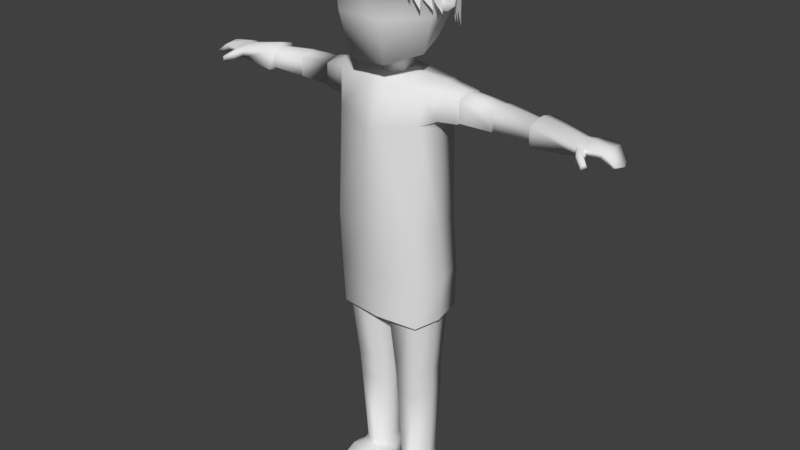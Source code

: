# Source: Menu_Maia.blend  (saved by Blender 2.78.0; exported with 4.5.12 LTS)
import bpy
from mathutils import Matrix  # noqa: F401  (used for matrix-valued properties, if any)

bpy.ops.wm.read_factory_settings(use_empty=True)
scene = bpy.context.scene
scene.name = 'Scene'

# ---- collections
col_collection_1 = bpy.data.collections.new('Collection 1'); scene.collection.children.link(col_collection_1)

# ---- materials (node trees are filled in below, after node groups)
mat_material = bpy.data.materials.new('Material')
mat_material.alpha_threshold = 0.0
mat_material.use_transparent_shadow = False
mat_material.roughness = 0.5
mat_material.specular_intensity = 0.0

# ---- material node trees

# ---- world
world_world = bpy.data.worlds.new('World'); scene.world = world_world
world_world.color = (0.05088, 0.05088, 0.05088)
world_world.use_sun_shadow = False
world_world.sun_shadow_jitter_overblur = 0.0
world_world.cycles.sampling_method = 'MANUAL'

# ---- meshes
me_cube_006 = bpy.data.meshes.new('Cube.006')
me_cube_006.from_pydata([(-0.754, -0.07111, 2.111), (-0.7728, -0.07111, 2.298), (-0.754, -0.05148, 2.111), (-0.7728, -0.05148, 2.298), (-0.5626, -0.09884, 2.042), (-0.5626, -0.09884, 2.293), (-0.5626, -0.06075, 2.042), (-0.5626, -0.06075, 2.293), (-0.6765, -0.05148, 2.051), (-0.6765, -0.05148, 2.334), (-0.6765, -0.08368, 2.051), (-0.6765, -0.08368, 2.334), (-0.6734, -0.04385, 2.139), (-0.6734, -0.04385, 2.226), (-0.5862, -0.04385, 2.211), (-0.5862, -0.04385, 2.124), (-0.6298, -0.04385, 2.128), (-0.6298, -0.04385, 2.222), (-0.6971, -0.02806, 2.234), (-0.6971, -0.02806, 2.119), (-0.6398, -0.02806, 2.105), (-0.6398, -0.02806, 2.234), (-0.5826, -0.03733, 2.219), (-0.5826, -0.03733, 2.105), (0.7525, -0.07111, 2.111), (0.7712, -0.07111, 2.298), (0.7525, -0.05148, 2.111), (0.7712, -0.05148, 2.298), (0.5611, -0.09884, 2.042), (0.5611, -0.09884, 2.293), (0.5611, -0.06075, 2.042), (0.5611, -0.06075, 2.293), (0.6749, -0.05148, 2.051), (0.6749, -0.05148, 2.334), (0.6749, -0.08368, 2.051), (0.6749, -0.08368, 2.334), (0.6719, -0.04385, 2.139), (0.6719, -0.04385, 2.226), (0.5847, -0.04385, 2.211), (0.5847, -0.04385, 2.124), (0.6283, -0.04385, 2.128), (0.6283, -0.04385, 2.222), (0.6955, -0.02806, 2.234), (0.6955, -0.02806, 2.119), (0.6383, -0.02806, 2.105), (0.6383, -0.02806, 2.234), (0.581, -0.03733, 2.219), (0.581, -0.03733, 2.105), (2.774e-05, 0.3455, 1.708), (2.775e-05, 0.5769, 2.09), (0.3791, 0.1647, 1.682), (0.5126, 0.3323, 2.181), (0.4727, -0.1887, 1.601), (0.6392, -0.2174, 2.385), (0.2104, -0.5041, 1.508), (0.2845, -0.6582, 2.549), (-0.2103, -0.5041, 1.508), (-0.2845, -0.6582, 2.549), (-0.4727, -0.1887, 1.601), (-0.6392, -0.2174, 2.385), (-0.379, 0.1647, 1.682), (-0.5126, 0.3323, 2.181), (2.775e-05, 0.5273, 2.01), (0.4733, 0.2994, 2.01), (0.5902, -0.2128, 2.01), (0.2627, -0.6235, 2.01), (-0.2626, -0.6235, 2.01), (-0.5902, -0.2128, 2.01), (-0.4733, 0.2994, 2.01), (2.773e-05, 0.2623, 1.641), (0.235, 0.1538, 1.609), (0.293, -0.1268, 1.537), (0.1304, -0.3224, 1.479), (-0.1304, -0.3224, 1.479), (-0.293, -0.1268, 1.537), (-0.2349, 0.1538, 1.609), (2.773e-05, 0.1547, 1.516), (0.1267, 0.09386, 1.512), (0.1579, -0.07964, 1.504), (0.07031, -0.1893, 1.498), (-0.07025, -0.1893, 1.498), (-0.1579, -0.07964, 1.504), (-0.1266, 0.09386, 1.512), (-0.5431, 0.37, 2.276), (-0.6773, -0.2124, 2.493), (-0.3014, -0.6794, 2.666), (0.3015, -0.6794, 2.666), (0.6773, -0.2124, 2.493), (0.5432, 0.37, 2.276), (2.776e-05, 0.6292, 2.18), (2.773e-05, 0.151, 1.279), (0.1138, 0.09627, 1.278), (0.1419, -0.07475, 1.275), (0.06315, -0.1734, 1.273), (-0.0631, -0.1734, 1.273), (-0.1418, -0.07475, 1.275), (-0.1137, 0.09627, 1.278), (0.1292, 0.2743, -3.654), (0.174, -0.2489, -3.561), (0.4189, 0.2743, -3.654), (0.38, -0.2489, -3.561), (0.5414, -0.3538, -1.0), (0.5419, -0.2956, 1.248), (0.5317, 0.3705, -1.014), (0.5258, 0.2618, 1.251), (0.5217, 0.2751, 0.8986), (0.5137, -0.3422, 0.8786), (0.07879, -2.283e-11, -3.654), (0.4979, -1.443e-10, -3.654), (0.6335, -1.836e-10, -1.0), (0.6199, 0.02624, 1.307), (0.439, 0.2399, -2.296), (0.5987, -0.03901, 0.7869), (0.4965, 0.2995, -1.109), (0.4965, -0.3368, -1.109), (0.06895, -0.3368, -1.109), (0.06895, 0.2995, -1.109), (0.5602, -1.624e-10, -1.109), (0.06331, -1.835e-11, -1.109), (0.07879, -2.283e-11, -4.017), (0.103, -0.2743, -4.017), (0.4189, 0.2743, -4.017), (0.1292, 0.2743, -4.017), (0.4811, -0.2743, -4.017), (0.4979, -1.443e-10, -4.017), (0.07368, -0.3477, -3.671), (0.1149, -0.3477, -3.569), (0.4446, -0.3477, -3.569), (0.4945, -0.3477, -3.671), (0.4388, -0.3477, -4.017), (0.07368, -0.3477, -4.017), (0.09264, -0.3477, -4.017), (0.4945, -0.3477, -4.017), (0.1156, -0.7945, -3.846), (0.2003, -0.8533, -3.784), (0.3261, -0.8533, -3.784), (0.3685, -0.7945, -3.846), (0.3261, -0.9296, -4.017), (0.1156, -0.8709, -4.017), (0.2003, -0.9296, -4.017), (0.3685, -0.8709, -4.017), (0.4376, -0.5568, -3.648), (0.1137, -0.5568, -3.648), (0.4812, -0.5568, -4.017), (0.4376, -0.5568, -4.017), (0.1137, -0.5568, -4.017), (0.04959, -0.5568, -4.017), (0.4812, -0.5568, -3.737), (0.04959, -0.5568, -3.737), (0.352, -0.1696, -3.555), (0.1577, 0.208, -3.555), (0.452, 0.01139, -3.555), (0.1262, 0.01139, -3.555), (0.3975, 0.208, -3.555), (0.1851, -0.1696, -3.555), (0.1332, -0.2234, -2.268), (0.4201, -0.2234, -2.268), (0.1218, 0.2399, -2.296), (0.4941, 0.005885, -2.296), (0.1059, 0.005885, -2.296), (0.1344, -0.217, -2.348), (0.4379, 0.24, -2.3), (0.4187, -0.217, -2.348), (0.1228, 0.24, -2.3), (0.4929, 0.005981, -2.319), (0.1067, 0.005981, -2.319), (0.4073, -0.2028, -2.599), (0.1264, 0.2511, -2.565), (0.4887, 0.01796, -2.579), (0.1066, 0.01796, -2.579), (0.1417, -0.2028, -2.599), (0.4326, 0.2511, -2.565), (0.5893, -0.03735, -0.3633), (0.5113, -0.4151, -0.3633), (0.5113, 0.324, -0.3633), (0.5141, -0.3477, -1.53), (0.5141, 0.3742, -1.53), (0.5906, -0.01879, -1.53), (2.225, 0.03222, 1.12), (2.251, -0.1312, 1.076), (2.225, 0.1592, 1.082), (2.225, 0.1592, 0.948), (2.251, -0.124, 0.9711), (2.246, 0.01208, 0.9454), (0.6261, -0.1943, 0.9276), (0.6421, -0.1808, 1.233), (0.6981, 0.02965, 1.29), (0.6347, 0.2389, 1.235), (0.6326, 0.2127, 0.9429), (0.6384, 0.008966, 0.8872), (0.8863, -0.1614, 0.9489), (0.8863, 0.0274, 1.255), (0.8863, 0.1819, 0.9582), (0.8863, -0.152, 1.206), (0.8863, 0.2021, 1.208), (0.8863, 0.009341, 0.9117), (0.8863, -0.1481, 0.9588), (0.8863, 0.0267, 1.242), (0.8863, 0.1697, 0.9674), (0.8863, -0.1394, 1.197), (0.8863, 0.1884, 1.199), (0.8863, 0.009978, 0.9243), (1.294, -0.132, 0.965), (1.294, 0.02517, 1.22), (1.294, 0.1543, 0.9635), (1.294, -0.1294, 1.18), (1.294, 0.1661, 1.181), (1.294, 0.008486, 0.9259), (1.296, -0.1319, 0.9626), (1.314, 0.02971, 1.223), (1.334, 0.1608, 0.9607), (1.296, -0.1294, 1.182), (1.334, 0.1728, 1.183), (1.314, 0.01263, 0.9224), (2.687, 0.01237, 0.9449), (2.67, -0.1308, 0.9759), (2.625, 0.165, 0.9676), (2.585, 0.1434, 0.9408), (2.627, -0.1118, 0.9473), (2.639, 0.009595, 0.9128), (2.325, 0.03222, 1.12), (2.325, 0.1954, 1.082), (2.362, -0.1237, 1.004), (2.325, -0.1312, 1.076), (2.356, 0.1958, 1.005), (2.361, 0.01396, 0.9992), (2.301, -0.2287, 1.048), (2.299, -0.2235, 0.964), (2.355, -0.2021, 1.048), (2.379, -0.1835, 0.9906), (2.406, -0.3003, 0.988), (2.402, -0.2975, 0.9233), (2.434, -0.2641, 0.988), (2.444, -0.2433, 0.9437), (2.544, 0.03222, 1.089), (2.493, -0.118, 1.019), (2.487, 0.1938, 1.01), (2.526, 0.2002, 1.065), (2.532, -0.1308, 1.073), (2.487, 0.01876, 1.01), (-0.1292, 0.2743, -3.654), (-0.174, -0.2489, -3.561), (-0.4189, 0.2743, -3.654), (-0.38, -0.2489, -3.561), (-0.5414, -0.3538, -1.0), (-0.5419, -0.2956, 1.248), (-0.5317, 0.3705, -1.014), (-0.5258, 0.2618, 1.251), (0.0, 0.424, -1.014), (0.0, 0.3069, 1.313), (0.0, -0.4148, -1.0), (0.0, -0.3823, 1.295), (-0.5217, 0.2751, 0.8986), (-0.5137, -0.3422, 0.8786), (0.0, -0.4798, 0.7754), (0.0, 0.3415, 0.9116), (-0.07879, 2.283e-11, -3.654), (-0.4979, 1.443e-10, -3.654), (-0.6335, 1.836e-10, -1.0), (-0.6199, 0.02624, 1.307), (0.0, 0.03205, 1.348), (-0.439, 0.2399, -2.296), (-0.5987, -0.03901, 0.7869), (-0.4965, 0.2995, -1.109), (-0.4965, -0.3368, -1.109), (-0.06895, -0.3368, -1.109), (-0.06895, 0.2995, -1.109), (-0.5602, 1.624e-10, -1.109), (-0.06331, 1.835e-11, -1.109), (-0.07879, 2.283e-11, -4.017), (-0.103, -0.2743, -4.017), (-0.4189, 0.2743, -4.017), (-0.1292, 0.2743, -4.017), (-0.4811, -0.2743, -4.017), (-0.4979, 1.443e-10, -4.017), (-0.07368, -0.3477, -3.671), (-0.1149, -0.3477, -3.569), (-0.4446, -0.3477, -3.569), (-0.4945, -0.3477, -3.671), (-0.4388, -0.3477, -4.017), (-0.07368, -0.3477, -4.017), (-0.09264, -0.3477, -4.017), (-0.4945, -0.3477, -4.017), (-0.1156, -0.7945, -3.846), (-0.2003, -0.8533, -3.784), (-0.3261, -0.8533, -3.784), (-0.3685, -0.7945, -3.846), (-0.3261, -0.9296, -4.017), (-0.1156, -0.8709, -4.017), (-0.2003, -0.9296, -4.017), (-0.3685, -0.8709, -4.017), (-0.4376, -0.5568, -3.648), (-0.1137, -0.5568, -3.648), (-0.4812, -0.5568, -4.017), (-0.4376, -0.5568, -4.017), (-0.1137, -0.5568, -4.017), (-0.04959, -0.5568, -4.017), (-0.4812, -0.5568, -3.737), (-0.04959, -0.5568, -3.737), (-0.352, -0.1696, -3.555), (-0.1577, 0.208, -3.555), (-0.452, 0.01139, -3.555), (-0.1262, 0.01139, -3.555), (-0.3975, 0.208, -3.555), (-0.1851, -0.1696, -3.555), (-0.1332, -0.2234, -2.268), (-0.4201, -0.2234, -2.268), (-0.1218, 0.2399, -2.296), (-0.4941, 0.005885, -2.296), (-0.1059, 0.005885, -2.296), (-0.1344, -0.217, -2.348), (-0.4379, 0.24, -2.3), (-0.4187, -0.217, -2.348), (-0.1228, 0.24, -2.3), (-0.4929, 0.005981, -2.319), (-0.1067, 0.005981, -2.319), (-0.4073, -0.2028, -2.599), (-0.1264, 0.2511, -2.565), (-0.4887, 0.01796, -2.579), (-0.1066, 0.01796, -2.579), (-0.1417, -0.2028, -2.599), (-0.4326, 0.2511, -2.565), (-0.5893, -0.03735, -0.3633), (-0.5113, -0.4151, -0.3633), (-0.5113, 0.324, -0.3633), (0.0, 0.3605, -0.3633), (0.0, -0.4668, -0.3633), (-0.5141, -0.3477, -1.53), (-0.5141, 0.3742, -1.53), (0.0, 0.4287, -1.53), (0.0, -0.4053, -1.53), (-0.5906, -0.01879, -1.53), (-2.225, 0.03222, 1.12), (-2.251, -0.1312, 1.076), (-2.225, 0.1592, 1.082), (-2.225, 0.1592, 0.948), (-2.251, -0.124, 0.9711), (-2.246, 0.01208, 0.9454), (-0.6261, -0.1943, 0.9276), (-0.6421, -0.1808, 1.233), (-0.6981, 0.02965, 1.29), (-0.6347, 0.2389, 1.235), (-0.6326, 0.2127, 0.9429), (-0.6384, 0.008966, 0.8872), (-0.8863, -0.1614, 0.9489), (-0.8863, 0.0274, 1.255), (-0.8863, 0.1819, 0.9582), (-0.8863, -0.152, 1.206), (-0.8863, 0.2021, 1.208), (-0.8863, 0.009341, 0.9117), (-0.8863, -0.1481, 0.9588), (-0.8863, 0.0267, 1.242), (-0.8863, 0.1697, 0.9674), (-0.8863, -0.1394, 1.197), (-0.8863, 0.1884, 1.199), (-0.8863, 0.009978, 0.9243), (-1.294, -0.132, 0.965), (-1.294, 0.02517, 1.22), (-1.294, 0.1543, 0.9635), (-1.294, -0.1294, 1.18), (-1.294, 0.1661, 1.181), (-1.294, 0.008486, 0.9259), (-1.296, -0.1319, 0.9626), (-1.314, 0.02971, 1.223), (-1.334, 0.1608, 0.9607), (-1.296, -0.1294, 1.182), (-1.334, 0.1728, 1.183), (-1.314, 0.01263, 0.9224), (-2.687, 0.01237, 0.9449), (-2.67, -0.1308, 0.9759), (-2.625, 0.165, 0.9676), (-2.585, 0.1434, 0.9408), (-2.627, -0.1118, 0.9473), (-2.639, 0.009595, 0.9128), (-2.325, 0.03222, 1.12), (-2.325, 0.1954, 1.082), (-2.362, -0.1237, 1.004), (-2.325, -0.1312, 1.076), (-2.356, 0.1958, 1.005), (-2.361, 0.01396, 0.9992), (-2.301, -0.2287, 1.048), (-2.299, -0.2235, 0.964), (-2.355, -0.2021, 1.048), (-2.379, -0.1835, 0.9906), (-2.406, -0.3003, 0.988), (-2.402, -0.2975, 0.9233), (-2.434, -0.2641, 0.988), (-2.444, -0.2433, 0.9437), (-2.544, 0.03222, 1.089), (-2.493, -0.118, 1.019), (-2.487, 0.1938, 1.01), (-2.526, 0.2002, 1.065), (-2.532, -0.1308, 1.073), (-2.487, 0.01876, 1.01), (-0.08326, 0.2998, 1.303), (-0.08573, -0.4052, -1.0), (-0.08419, 0.4155, -1.014), (-0.0858, -0.3686, 1.288), (-0.08134, -0.458, 0.7917), (-0.08261, 0.331, 0.9095), (-0.09815, 0.03113, 1.342), (-0.08095, 0.3547, -0.3633), (-0.08095, -0.4586, -0.3633), (-0.0814, -0.3962, -1.53), (-0.0814, 0.4201, -1.53), (0.08909, 0.2993, 1.303), (0.09173, -0.4045, -1.0), (0.09008, 0.4149, -1.014), (0.09181, -0.3676, 1.287), (0.08703, -0.4565, 0.7929), (0.08839, 0.3303, 0.9094), (0.105, 0.03106, 1.341), (0.08662, 0.3543, -0.3633), (0.08662, -0.4581, -0.3633), (0.0871, -0.3955, -1.53), (0.0871, 0.4195, -1.53), (-1.773, -0.1774, 0.9394), (-1.769, 0.03517, 1.213), (-1.779, 0.2078, 0.9227), (-1.773, -0.1806, 1.157), (-1.779, 0.2158, 1.161), (-1.78, 0.01028, 0.8954), (1.773, -0.1774, 0.9394), (1.769, 0.03517, 1.213), (1.779, 0.2078, 0.9227), (1.773, -0.1806, 1.157), (1.779, 0.2158, 1.161), (1.78, 0.01028, 0.8954), (-1.746, -0.1303, 1.129), (-1.752, 0.166, 1.132), (-1.752, 0.01236, 0.9339), (-1.746, -0.1279, 0.9669), (-1.742, 0.03096, 1.172), (-1.752, 0.16, 0.9544), (1.716, -0.1303, 1.129), (1.722, 0.166, 1.132), (1.723, 0.01236, 0.9339), (1.716, -0.1279, 0.9669), (1.712, 0.03096, 1.172), (1.722, 0.16, 0.9544), (2.773e-05, 0.6138, 2.486), (-0.4393, 0.4042, 2.564), (-0.5478, -0.06683, 2.739), (-0.2438, -0.4446, 2.879), (0.2438, -0.4446, 2.879), (0.5478, -0.06683, 2.739), (0.4393, 0.4042, 2.564), (2.771e-05, 0.441, 2.748), (-0.2463, 0.3235, 2.792), (-0.3072, 0.05931, 2.89), (-0.1367, -0.1525, 2.969), (0.1367, -0.1525, 2.969), (0.3072, 0.05931, 2.89), (0.2464, 0.3235, 2.792), (2.774e-05, 0.2912, 2.877), (-0.08421, 0.251, 2.892), (-0.105, 0.1607, 2.925), (-0.04672, 0.08829, 2.952), (0.04677, 0.08829, 2.952), (0.1051, 0.1607, 2.925), (0.08426, 0.251, 2.892), (0.5674, 0.3882, 2.155), (0.7076, -0.2532, 2.393), (2.776e-05, 0.6737, 2.049), (0.3149, -0.7676, 2.584), (-0.3149, -0.7676, 2.584), (-0.7075, -0.2532, 2.393), (-0.5674, 0.3882, 2.155), (0.4999, -0.3979, 2.487), (0.4291, -0.4929, 2.493), (0.504, -0.4494, 2.314), (0.4699, -0.5005, 2.318), (0.5229, -0.4698, 2.221), (0.5746, -0.3026, 2.534), (0.4764, -0.4343, 2.541), (0.5715, -0.3671, 2.242), (0.5243, -0.4378, 2.247), (0.5875, -0.3953, 2.113), (0.6073, -0.2507, 2.538), (0.5064, -0.3772, 2.509), (0.6246, -0.2715, 2.225), (0.5758, -0.3399, 2.212), (0.6547, -0.2748, 2.096), (0.6524, -0.1403, 2.519), (0.6019, -0.2967, 2.515), (0.6715, -0.1723, 2.179), (0.6496, -0.2546, 2.178), (0.6984, -0.1849, 2.049), (0.4453, -0.4842, 2.509), (0.3837, -0.5668, 2.514), (0.4488, -0.529, 2.359), (0.4192, -0.5734, 2.362), (0.4652, -0.5468, 2.278), (0.3939, -0.5572, 2.539), (0.3323, -0.6398, 2.544), (0.3974, -0.602, 2.388), (0.3678, -0.6464, 2.391), (0.4138, -0.6197, 2.307), (0.6323, 0.1185, 2.357), (0.6652, -0.04257, 2.353), (0.6449, 0.09301, 2.089), (0.6663, 0.01055, 2.088), (0.642, 0.1023, 1.887), (0.599, 0.2006, 2.331), (0.6319, 0.03957, 2.326), (0.6115, 0.1751, 2.063), (0.633, 0.09269, 2.062), (0.6087, 0.1844, 1.86), (0.5668, 0.2945, 2.271), (0.5997, 0.1334, 2.267), (0.5794, 0.269, 2.003), (0.6008, 0.1865, 2.003), (0.5765, 0.2782, 1.801), (0.4658, 0.3981, 2.273), (0.5642, 0.2665, 2.28), (0.5065, 0.3714, 2.008), (0.5609, 0.306, 2.013), (0.514, 0.3716, 1.805), (-0.5097, -0.3979, 2.487), (-0.4388, -0.4929, 2.493), (-0.5137, -0.4494, 2.314), (-0.4797, -0.5005, 2.318), (-0.5326, -0.4698, 2.221), (-0.5843, -0.3026, 2.534), (-0.4861, -0.4343, 2.541), (-0.5812, -0.3671, 2.242), (-0.5341, -0.4378, 2.247), (-0.5972, -0.3953, 2.113), (-0.6171, -0.2507, 2.538), (-0.5162, -0.3772, 2.509), (-0.6344, -0.2715, 2.225), (-0.5856, -0.3399, 2.212), (-0.6645, -0.2748, 2.096), (-0.6621, -0.1403, 2.519), (-0.6117, -0.2967, 2.515), (-0.6812, -0.1723, 2.179), (-0.6594, -0.2546, 2.178), (-0.7081, -0.1849, 2.049), (-0.455, -0.4842, 2.509), (-0.3934, -0.5668, 2.514), (-0.4586, -0.529, 2.359), (-0.429, -0.5734, 2.362), (-0.475, -0.5468, 2.278), (-0.4037, -0.5572, 2.539), (-0.3421, -0.6398, 2.544), (-0.4072, -0.602, 2.388), (-0.3776, -0.6464, 2.391), (-0.4236, -0.6197, 2.307), (-0.6421, 0.1185, 2.357), (-0.675, -0.04257, 2.353), (-0.6546, 0.09301, 2.089), (-0.6761, 0.01055, 2.088), (-0.6518, 0.1023, 1.887), (-0.6087, 0.2006, 2.331), (-0.6416, 0.03957, 2.326), (-0.6213, 0.1751, 2.063), (-0.6427, 0.09269, 2.062), (-0.6184, 0.1844, 1.86), (-0.5765, 0.2945, 2.271), (-0.6094, 0.1334, 2.267), (-0.5891, 0.269, 2.003), (-0.6106, 0.1865, 2.003), (-0.5863, 0.2782, 1.801), (-0.4756, 0.3981, 2.273), (-0.5739, 0.2665, 2.28), (-0.5162, 0.3714, 2.008), (-0.5706, 0.306, 2.013), (-0.5237, 0.3716, 1.805), (0.004781, 0.4487, 1.424), (0.004781, 0.4487, 1.424), (0.004781, 0.4487, 1.424), (2.775e-05, 0.5769, 2.09), (0.5126, 0.3323, 2.181), (-0.5126, 0.3323, 2.181), (0.07624, 0.4373, 1.547), (0.09935, 0.4336, 1.67), (0.09773, 0.4339, 1.609), (0.004781, 0.4787, 1.67), (0.004781, 0.4714, 1.547), (0.004781, 0.4782, 1.609), (-0.08979, 0.4336, 1.67), (-0.06668, 0.4373, 1.547), (-0.08817, 0.4339, 1.609), (0.004781, 0.472, 1.775), (0.004513, 0.4769, 1.81), (0.004701, 0.4767, 1.793), (0.07832, 0.437, 1.775), (0.09405, 0.4329, 1.81), (0.09282, 0.4342, 1.793), (-0.08494, 0.4329, 1.81), (-0.06875, 0.437, 1.775), (-0.08339, 0.4342, 1.793), (-0.4731, 0.3532, 2.098), (-0.2558, 0.4051, 1.906), (-0.3909, 0.3784, 2.002), (0.2628, 0.4051, 1.906), (0.4753, 0.3532, 2.098), (0.3954, 0.3784, 2.002), (0.003472, 0.5263, 1.869), (0.0009695, 0.5797, 2.026), (0.002239, 0.5656, 1.943), (0.2979, -0.6385, 2.738), (-0.2979, -0.6385, 2.738), (-0.6694, -0.1769, 2.566), (-0.5368, 0.3987, 2.353), (2.775e-05, 0.6549, 2.258), (0.5368, 0.3987, 2.353), (0.6694, -0.1769, 2.566), (0.6199, 0.4644, 2.238), (0.344, -0.7984, 2.707), (-0.773, -0.2364, 2.498), (0.773, -0.2364, 2.498), (2.777e-05, 0.7763, 2.122), (-0.344, -0.7984, 2.707), (-0.6199, 0.4644, 2.238)], [], [(0, 1, 3, 2), (2, 3, 18, 19), (1, 0, 12, 13), (8, 6, 4, 10), (9, 3, 1, 11), (7, 9, 11, 5), (2, 8, 10, 0), (0, 10, 16, 12), (9, 7, 22, 21), (21, 22, 23, 20, 19, 18), (10, 4, 15, 16), (5, 11, 17, 14), (11, 1, 13, 17), (4, 5, 14, 15), (6, 8, 20, 23), (7, 6, 23, 22), (8, 2, 19, 20), (3, 9, 21, 18), (17, 13, 12, 16, 15, 14), (24, 26, 27, 25), (26, 43, 42, 27), (25, 37, 36, 24), (32, 34, 28, 30), (33, 35, 25, 27), (31, 29, 35, 33), (26, 24, 34, 32), (24, 36, 40, 34), (33, 45, 46, 31), (45, 42, 43, 44, 47, 46), (34, 40, 39, 28), (29, 38, 41, 35), (35, 41, 37, 25), (28, 39, 38, 29), (30, 47, 44, 32), (31, 46, 47, 30), (32, 44, 43, 26), (27, 42, 45, 33), (41, 38, 39, 40, 36, 37), (62, 49, 51, 63), (63, 51, 53, 64), (64, 53, 55, 65), (65, 55, 57, 66), (66, 57, 59, 67), (67, 59, 61, 68), (68, 61, 49, 62), (50, 52, 71, 70), (60, 68, 62, 48), (58, 67, 68, 60), (56, 66, 67, 58), (54, 65, 66, 56), (52, 64, 65, 54), (50, 63, 64, 52), (48, 62, 63, 50), (73, 74, 81, 80), (56, 58, 74, 73), (48, 50, 70, 69), (52, 54, 72, 71), (58, 60, 75, 74), (54, 56, 73, 72), (60, 48, 69, 75), (77, 78, 92, 91), (71, 72, 79, 78), (69, 70, 77, 76), (74, 75, 82, 81), (72, 73, 80, 79), (70, 71, 78, 77), (75, 69, 76, 82), (609, 611, 87, 86), (608, 612, 89, 88), (610, 613, 85, 84), (611, 608, 88, 87), (612, 614, 83, 89), (613, 609, 86, 85), (614, 610, 84, 83), (82, 76, 90, 96), (80, 81, 95, 94), (78, 79, 93, 92), (76, 77, 91, 90), (81, 82, 96, 95), (79, 80, 94, 93), (107, 119, 130, 125), (410, 405, 104, 105), (426, 423, 178, 180), (152, 150, 97, 107), (149, 154, 98, 100), (411, 260, 251, 408), (150, 153, 99, 97), (409, 408, 251, 254), (151, 149, 100, 108), (413, 409, 254, 326), (172, 112, 106, 173), (412, 410, 105, 174), (174, 105, 112, 172), (153, 151, 108, 99), (405, 249, 260, 411), (154, 152, 107, 98), (425, 422, 182, 179), (119, 120, 131, 130), (115, 118, 159, 155), (113, 117, 158, 111), (117, 114, 156, 158), (116, 113, 111, 157), (114, 115, 155, 156), (118, 116, 157, 159), (119, 124, 123, 120), (122, 121, 124, 119), (120, 123, 129, 131), (107, 97, 122, 119), (99, 108, 124, 121), (97, 99, 121, 122), (146, 145, 139, 138), (144, 143, 140, 137), (141, 142, 134, 135), (108, 100, 127, 128), (124, 108, 128, 132), (123, 124, 132, 129), (100, 98, 126, 127), (98, 107, 125, 126), (135, 134, 139, 137), (136, 135, 137, 140), (134, 133, 138, 139), (147, 141, 135, 136), (142, 148, 133, 134), (148, 146, 138, 133), (143, 147, 136, 140), (145, 144, 137, 139), (131, 129, 144, 145), (132, 128, 147, 143), (125, 130, 146, 148), (126, 125, 148, 142), (128, 127, 141, 147), (127, 126, 142, 141), (129, 132, 143, 144), (130, 131, 145, 146), (170, 169, 152, 154), (171, 168, 151, 153), (168, 166, 149, 151), (167, 171, 153, 150), (166, 170, 154, 149), (169, 167, 150, 152), (159, 157, 163, 165), (156, 155, 160, 162), (157, 111, 161, 163), (158, 156, 162, 164), (111, 158, 164, 161), (155, 159, 165, 160), (165, 163, 167, 169), (162, 160, 170, 166), (163, 161, 171, 167), (164, 162, 166, 168), (161, 164, 168, 171), (160, 165, 169, 170), (103, 174, 172, 109), (407, 412, 174, 103), (109, 172, 173, 101), (406, 413, 326, 250), (406, 250, 330, 414), (103, 109, 177, 176), (109, 101, 175, 177), (407, 103, 176, 415), (238, 235, 218, 215), (237, 234, 214, 216), (423, 425, 179, 178), (427, 424, 181, 183), (424, 426, 180, 181), (422, 427, 183, 182), (106, 112, 189, 184), (105, 104, 187, 188), (112, 105, 188, 189), (110, 102, 185, 186), (102, 106, 184, 185), (104, 110, 186, 187), (184, 189, 195, 190), (188, 187, 194, 192), (189, 188, 192, 195), (186, 185, 193, 191), (185, 184, 190, 193), (187, 186, 191, 194), (190, 195, 201, 196), (192, 194, 200, 198), (195, 192, 198, 201), (191, 193, 199, 197), (193, 190, 196, 199), (194, 191, 197, 200), (196, 201, 207, 202), (198, 200, 206, 204), (201, 198, 204, 207), (197, 199, 205, 203), (199, 196, 202, 205), (200, 197, 203, 206), (202, 207, 213, 208), (204, 206, 212, 210), (207, 204, 210, 213), (203, 205, 211, 209), (205, 202, 208, 211), (206, 203, 209, 212), (219, 214, 215, 218), (217, 216, 214, 219), (234, 238, 215, 214), (239, 236, 217, 219), (235, 239, 219, 218), (236, 237, 216, 217), (181, 180, 221, 224), (182, 183, 225, 222), (183, 181, 224, 225), (178, 179, 223, 220), (180, 178, 220, 221), (223, 179, 226, 228), (229, 228, 232, 233), (179, 182, 227, 226), (182, 222, 229, 227), (222, 223, 228, 229), (230, 231, 233, 232), (228, 226, 230, 232), (227, 229, 233, 231), (226, 227, 231, 230), (224, 221, 237, 236), (222, 225, 239, 235), (225, 224, 236, 239), (220, 223, 238, 234), (221, 220, 234, 237), (223, 222, 235, 238), (256, 275, 280, 269), (399, 252, 247, 394), (420, 334, 332, 417), (302, 256, 240, 300), (299, 243, 241, 304), (400, 397, 251, 260), (300, 240, 242, 303), (398, 254, 251, 397), (301, 257, 243, 299), (402, 326, 254, 398), (322, 323, 253, 262), (401, 324, 252, 399), (324, 322, 262, 252), (303, 242, 257, 301), (394, 400, 260, 249), (304, 241, 256, 302), (419, 333, 336, 416), (269, 280, 281, 270), (265, 305, 309, 268), (263, 261, 308, 267), (267, 308, 306, 264), (266, 307, 261, 263), (264, 306, 305, 265), (268, 309, 307, 266), (269, 270, 273, 274), (272, 269, 274, 271), (270, 281, 279, 273), (256, 269, 272, 240), (242, 271, 274, 257), (240, 272, 271, 242), (296, 288, 289, 295), (294, 287, 290, 293), (291, 285, 284, 292), (257, 278, 277, 243), (274, 282, 278, 257), (273, 279, 282, 274), (243, 277, 276, 241), (241, 276, 275, 256), (285, 287, 289, 284), (286, 290, 287, 285), (284, 289, 288, 283), (297, 286, 285, 291), (292, 284, 283, 298), (298, 283, 288, 296), (293, 290, 286, 297), (295, 289, 287, 294), (281, 295, 294, 279), (282, 293, 297, 278), (275, 298, 296, 280), (276, 292, 298, 275), (278, 297, 291, 277), (277, 291, 292, 276), (279, 294, 293, 282), (280, 296, 295, 281), (320, 304, 302, 319), (321, 303, 301, 318), (318, 301, 299, 316), (317, 300, 303, 321), (316, 299, 304, 320), (319, 302, 300, 317), (309, 315, 313, 307), (306, 312, 310, 305), (307, 313, 311, 261), (308, 314, 312, 306), (261, 311, 314, 308), (305, 310, 315, 309), (315, 319, 317, 313), (312, 316, 320, 310), (313, 317, 321, 311), (314, 318, 316, 312), (311, 321, 318, 314), (310, 320, 319, 315), (246, 258, 322, 324), (396, 246, 324, 401), (258, 244, 323, 322), (395, 250, 326, 402), (395, 403, 330, 250), (246, 328, 331, 258), (258, 331, 327, 244), (396, 404, 328, 246), (392, 369, 372, 389), (391, 370, 368, 388), (417, 332, 333, 419), (421, 337, 335, 418), (418, 335, 334, 420), (416, 336, 337, 421), (253, 338, 343, 262), (252, 342, 341, 247), (262, 343, 342, 252), (259, 340, 339, 245), (245, 339, 338, 253), (247, 341, 340, 259), (338, 344, 349, 343), (342, 346, 348, 341), (343, 349, 346, 342), (340, 345, 347, 339), (339, 347, 344, 338), (341, 348, 345, 340), (344, 350, 355, 349), (346, 352, 354, 348), (349, 355, 352, 346), (345, 351, 353, 347), (347, 353, 350, 344), (348, 354, 351, 345), (350, 356, 361, 355), (352, 358, 360, 354), (355, 361, 358, 352), (351, 357, 359, 353), (353, 359, 356, 350), (354, 360, 357, 351), (356, 362, 367, 361), (358, 364, 366, 360), (361, 367, 364, 358), (357, 363, 365, 359), (359, 365, 362, 356), (360, 366, 363, 357), (373, 372, 369, 368), (371, 373, 368, 370), (388, 368, 369, 392), (393, 373, 371, 390), (389, 372, 373, 393), (390, 371, 370, 391), (335, 378, 375, 334), (336, 376, 379, 337), (337, 379, 378, 335), (332, 374, 377, 333), (334, 375, 374, 332), (377, 382, 380, 333), (383, 387, 386, 382), (333, 380, 381, 336), (336, 381, 383, 376), (376, 383, 382, 377), (384, 386, 387, 385), (382, 386, 384, 380), (381, 385, 387, 383), (380, 384, 385, 381), (378, 390, 391, 375), (376, 389, 393, 379), (379, 393, 390, 378), (374, 388, 392, 377), (375, 391, 388, 374), (377, 392, 389, 376), (248, 329, 404, 396), (244, 327, 403, 395), (244, 395, 402, 323), (248, 396, 401, 325), (247, 259, 400, 394), (325, 401, 399, 255), (323, 402, 398, 253), (253, 398, 397, 245), (259, 245, 397, 400), (255, 399, 394, 249), (248, 407, 415, 329), (101, 406, 414, 175), (101, 173, 413, 406), (248, 325, 412, 407), (104, 405, 411, 110), (325, 255, 410, 412), (173, 106, 409, 413), (106, 102, 408, 409), (110, 411, 408, 102), (255, 249, 405, 410), (431, 416, 421, 430), (433, 418, 420, 429), (430, 421, 418, 433), (432, 417, 419, 428), (428, 419, 416, 431), (429, 420, 417, 432), (437, 436, 427, 422), (439, 435, 426, 424), (436, 439, 424, 427), (438, 434, 425, 423), (434, 437, 422, 425), (435, 438, 423, 426), (366, 429, 432, 363), (365, 428, 431, 362), (363, 432, 428, 365), (367, 430, 433, 364), (364, 433, 429, 366), (362, 431, 430, 367), (212, 209, 438, 435), (211, 208, 437, 434), (209, 211, 434, 438), (213, 210, 439, 436), (210, 212, 435, 439), (208, 213, 436, 437), (602, 601, 444, 443), (445, 446, 453, 452), (604, 603, 442, 441), (606, 605, 440, 446), (601, 607, 445, 444), (603, 602, 443, 442), (605, 604, 441, 440), (607, 606, 446, 445), (451, 452, 459, 458), (443, 444, 451, 450), (441, 442, 449, 448), (446, 440, 447, 453), (444, 445, 452, 451), (442, 443, 450, 449), (440, 441, 448, 447), (454, 455, 456, 457, 458, 459, 460), (449, 450, 457, 456), (447, 448, 455, 454), (452, 453, 460, 459), (450, 451, 458, 457), (448, 449, 456, 455), (453, 447, 454, 460), (61, 59, 466, 467), (57, 55, 464, 465), (49, 61, 467, 463), (53, 51, 461, 462), (59, 57, 465, 466), (51, 49, 463, 461), (55, 53, 462, 464), (470, 468, 469, 471), (470, 471, 472), (475, 473, 474, 476), (475, 476, 477), (480, 478, 479, 481), (480, 481, 482), (485, 483, 484, 486), (485, 486, 487), (490, 488, 489, 491), (490, 491, 492), (495, 493, 494, 496), (495, 496, 497), (500, 498, 499, 501), (500, 501, 502), (505, 503, 504, 506), (505, 506, 507), (510, 508, 509, 511), (510, 511, 512), (515, 513, 514, 516), (515, 516, 517), (520, 518, 519, 521), (520, 521, 522), (525, 523, 524, 526), (525, 526, 527), (530, 528, 529, 531), (530, 531, 532), (535, 533, 534, 536), (535, 536, 537), (540, 538, 539, 541), (540, 541, 542), (545, 543, 544, 546), (545, 546, 547), (550, 548, 549, 551), (550, 551, 552), (555, 553, 554, 556), (555, 556, 557), (560, 558, 559, 561), (560, 561, 562), (565, 563, 564, 566), (565, 566, 567), (571, 572, 596, 599), (583, 586, 575, 577), (598, 595, 587, 584), (590, 583, 577, 580), (581, 578, 570, 568), (578, 581, 582, 579), (579, 582, 580, 577), (574, 578, 579, 576), (576, 579, 577, 575), (578, 574, 569, 570), (586, 583, 585, 588), (588, 585, 584, 587), (583, 590, 591, 585), (585, 591, 589, 584), (593, 598, 584, 589), (595, 598, 600, 597), (597, 600, 599, 596), (598, 593, 594, 600), (600, 594, 592, 599), (573, 571, 599, 592), (87, 88, 606, 607), (89, 83, 604, 605), (84, 85, 602, 603), (86, 87, 607, 601), (88, 89, 605, 606), (83, 84, 603, 604), (85, 86, 601, 602), (467, 466, 610, 614), (465, 464, 609, 613), (463, 467, 614, 612), (462, 461, 608, 611), (466, 465, 613, 610), (461, 463, 612, 608), (464, 462, 611, 609)])
me_cube_006.polygons.foreach_set('use_smooth', [True] * 511)
_uv = me_cube_006.uv_layers.new(name='map')
_uv.uv.foreach_set('vector', [0.07417, 0.7486, 0.07417, 0.7486, 0.07417, 0.7486, 0.07417, 0.7486, 0.07417, 0.7486, 0.07417, 0.7486, 0.07417, 0.7486, 0.07417, 0.7486, 0.07417, 0.7486, 0.07417, 0.7486, 0.07417, 0.7486, 0.07417, 0.7486, 0.07417, 0.7486, 0.07417, 0.7486, 0.07417, 0.7486, 0.07417, 0.7486, 0.07417, 0.7486, 0.07417, 0.7486, 0.07417, 0.7486, 0.07417, 0.7486, 0.07417, 0.7486, 0.07417, 0.7486, 0.07417, 0.7486, 0.07417, 0.7486, 0.07417, 0.7486, 0.07417, 0.7486, 0.07417, 0.7486, 0.07417, 0.7486, 0.07417, 0.7486, 0.07417, 0.7486, 0.07417, 0.7486, 0.07417, 0.7486, 0.07417, 0.7486, 0.07417, 0.7486, 0.07417, 0.7486, 0.07417, 0.7486, 0.07417, 0.7486, 0.07417, 0.7486, 0.07417, 0.7486, 0.07417, 0.7486, 0.07417, 0.7486, 0.07417, 0.7486, 0.07417, 0.7486, 0.07417, 0.7486, 0.07417, 0.7486, 0.07417, 0.7486, 0.07417, 0.7486, 0.07417, 0.7486, 0.07417, 0.7486, 0.07417, 0.7486, 0.07417, 0.7486, 0.07417, 0.7486, 0.07417, 0.7486, 0.07417, 0.7486, 0.07417, 0.7486, 0.07417, 0.7486, 0.07417, 0.7486, 0.07417, 0.7486, 0.07417, 0.7486, 0.07417, 0.7486, 0.07417, 0.7486, 0.07417, 0.7486, 0.07417, 0.7486, 0.07417, 0.7486, 0.07417, 0.7486, 0.07417, 0.7486, 0.07417, 0.7486, 0.07417, 0.7486, 0.07417, 0.7486, 0.07417, 0.7486, 0.07417, 0.7486, 0.07417, 0.7486, 0.07417, 0.7486, 0.07417, 0.7486, 0.07417, 0.7486, 0.07417, 0.7486, 0.07417, 0.7486, 0.07417, 0.7486, 0.07417, 0.7486, 0.07417, 0.7486, 0.07417, 0.7486, 0.07417, 0.7486, 0.07417, 0.7486, 0.07417, 0.7486, 0.07417, 0.7486, 0.07417, 0.7486, 0.07417, 0.7486, 0.07417, 0.7486, 0.07417, 0.7486, 0.07417, 0.7486, 0.07417, 0.7486, 0.07417, 0.7486, 0.07417, 0.7486, 0.07417, 0.7486, 0.07417, 0.7486, 0.07417, 0.7486, 0.07417, 0.7486, 0.07417, 0.7486, 0.07417, 0.7486, 0.07417, 0.7486, 0.07417, 0.7486, 0.07417, 0.7486, 0.07417, 0.7486, 0.07417, 0.7486, 0.07417, 0.7486, 0.07417, 0.7486, 0.07417, 0.7486, 0.07417, 0.7486, 0.07417, 0.7486, 0.07417, 0.7486, 0.07417, 0.7486, 0.07417, 0.7486, 0.07417, 0.7486, 0.07417, 0.7486, 0.07417, 0.7486, 0.07417, 0.7486, 0.07417, 0.7486, 0.07417, 0.7486, 0.07417, 0.7486, 0.07417, 0.7486, 0.07417, 0.7486, 0.07417, 0.7486, 0.07417, 0.7486, 0.07417, 0.7486, 0.07417, 0.7486, 0.07417, 0.7486, 0.07417, 0.7486, 0.07417, 0.7486, 0.07417, 0.7486, 0.07417, 0.7486, 0.07417, 0.7486, 0.07417, 0.7486, 0.07417, 0.7486, 0.07417, 0.7486, 0.07417, 0.7486, 0.07417, 0.7486, 0.07417, 0.7486, 0.07417, 0.7486, 0.07417, 0.7486, 0.07417, 0.7486, 0.07417, 0.7486, 0.07417, 0.7486, 0.07417, 0.7486, 0.07417, 0.7486, 0.07417, 0.7486, 0.07417, 0.7486, 0.07417, 0.7486, 0.07417, 0.7486, 0.07417, 0.7486, 0.07417, 0.7486, 0.07417, 0.7486, 0.07417, 0.7486, 0.07417, 0.7486, 0.07417, 0.7486, 0.07417, 0.7486, 0.07417, 0.7486, 0.07417, 0.7486, 0.07417, 0.7486, 0.07417, 0.7486, 0.07417, 0.7486, 0.07417, 0.7486, 0.07417, 0.7486, 0.07417, 0.7486, 0.07417, 0.7486, 0.07417, 0.7486, 0.07417, 0.7486, 0.07417, 0.7486, 0.07417, 0.7486, 0.05886, 0.7476, 0.05962, 0.753, 0.05206, 0.7553, 0.05165, 0.7482, 0.05165, 0.7482, 0.05206, 0.7553, 0.04432, 0.7553, 0.04474, 0.7484, 0.04474, 0.7484, 0.04432, 0.7553, 0.03682, 0.7531, 0.03752, 0.7478, 0.07417, 0.7486, 0.07417, 0.7486, 0.07417, 0.7486, 0.07417, 0.7486, 0.07417, 0.7486, 0.07417, 0.7486, 0.07417, 0.7486, 0.07417, 0.7486, 0.07417, 0.7486, 0.07417, 0.7486, 0.07417, 0.7486, 0.07417, 0.7486, 0.07417, 0.7486, 0.07417, 0.7486, 0.07417, 0.7486, 0.07417, 0.7486, 0.07417, 0.7486, 0.07417, 0.7486, 0.07417, 0.7486, 0.07417, 0.7486, 0.04515, 0.7411, 0.04474, 0.7484, 0.03752, 0.7478, 0.03897, 0.7417, 0.05122, 0.7412, 0.05165, 0.7482, 0.04474, 0.7484, 0.04515, 0.7411, 0.05735, 0.7416, 0.05886, 0.7476, 0.05165, 0.7482, 0.05122, 0.7412, 0.07417, 0.7486, 0.07417, 0.7486, 0.07417, 0.7486, 0.07417, 0.7486, 0.07417, 0.7486, 0.07417, 0.7486, 0.07417, 0.7486, 0.07417, 0.7486, 0.07417, 0.7486, 0.07417, 0.7486, 0.07417, 0.7486, 0.07417, 0.7486, 0.07417, 0.7486, 0.07417, 0.7486, 0.07417, 0.7486, 0.07417, 0.7486, 0.07417, 0.7486, 0.07417, 0.7486, 0.07417, 0.7486, 0.07417, 0.7486, 0.07417, 0.7486, 0.07417, 0.7486, 0.07417, 0.7486, 0.07417, 0.7486, 0.07417, 0.7486, 0.07417, 0.7486, 0.07417, 0.7486, 0.07417, 0.7486, 0.07417, 0.7486, 0.07417, 0.7486, 0.07417, 0.7486, 0.07417, 0.7486, 0.07417, 0.7486, 0.07417, 0.7486, 0.07417, 0.7486, 0.07417, 0.7486, 0.07417, 0.7486, 0.07417, 0.7486, 0.07417, 0.7486, 0.07417, 0.7486, 0.07417, 0.7486, 0.07417, 0.7486, 0.07417, 0.7486, 0.07417, 0.7486, 0.07417, 0.7486, 0.07417, 0.7486, 0.07417, 0.7486, 0.07417, 0.7486, 0.07417, 0.7486, 0.07417, 0.7486, 0.07417, 0.7486, 0.07417, 0.7486, 0.07417, 0.7486, 0.07417, 0.7486, 0.07417, 0.7486, 0.07417, 0.7486, 0.07417, 0.7486, 0.07417, 0.7486, 0.07417, 0.7486, 0.07417, 0.7486, 0.07417, 0.7486, 0.07417, 0.7486, 0.07417, 0.7486, 0.07417, 0.7486, 0.1158, 0.113, 0.1158, 0.113, 0.1158, 0.113, 0.1158, 0.113, 0.1158, 0.113, 0.1158, 0.113, 0.1158, 0.113, 0.1158, 0.113, 0.1158, 0.113, 0.1158, 0.113, 0.1158, 0.113, 0.1158, 0.113, 0.1158, 0.113, 0.1158, 0.113, 0.1158, 0.113, 0.1158, 0.113, 0.1158, 0.113, 0.1158, 0.113, 0.1158, 0.113, 0.1158, 0.113, 0.1158, 0.113, 0.1158, 0.113, 0.1158, 0.113, 0.1158, 0.113, 0.1158, 0.113, 0.1158, 0.113, 0.1158, 0.113, 0.1158, 0.113, 0.07417, 0.7486, 0.07417, 0.7486, 0.07417, 0.7486, 0.07417, 0.7486, 0.07417, 0.7486, 0.07417, 0.7486, 0.07417, 0.7486, 0.07417, 0.7486, 0.07417, 0.7486, 0.07417, 0.7486, 0.07417, 0.7486, 0.07417, 0.7486, 0.07417, 0.7486, 0.07417, 0.7486, 0.07417, 0.7486, 0.07417, 0.7486, 0.07417, 0.7486, 0.07417, 0.7486, 0.07417, 0.7486, 0.07417, 0.7486, 0.07417, 0.7486, 0.07417, 0.7486, 0.07417, 0.7486, 0.07417, 0.7486, 0.02218, 0.9195, 0.02224, 0.9271, 0.015, 0.9272, 0.01493, 0.9199, 0.02442, 0.8125, 0.02443, 0.8043, 0.03353, 0.8053, 0.03345, 0.8127, 0.1044, 0.1704, 0.1044, 0.1704, 0.1044, 0.1704, 0.1044, 0.1704, 0.02238, 0.9174, 0.02647, 0.9174, 0.02788, 0.9194, 0.02218, 0.9195, 0.187, 0.8577, 0.1837, 0.8568, 0.184, 0.8551, 0.1881, 0.8563, 0.08188, 0.9521, 0.08186, 0.9499, 0.09054, 0.9501, 0.09023, 0.952, 0.1574, 0.8552, 0.1624, 0.8552, 0.1628, 0.8573, 0.1568, 0.8573, 0.08565, 0.8805, 0.08555, 0.8702, 0.08746, 0.87, 0.08746, 0.8809, 0.188, 0.8619, 0.187, 0.8577, 0.1881, 0.8563, 0.1892, 0.862, 0.08566, 0.9047, 0.08565, 0.8805, 0.08746, 0.8809, 0.08746, 0.9047, 0.1488, 0.8924, 0.15, 0.9165, 0.1439, 0.9188, 0.1411, 0.8929, 0.02439, 0.8391, 0.02442, 0.8125, 0.03345, 0.8127, 0.03324, 0.8391, 0.1565, 0.8921, 0.1567, 0.9185, 0.15, 0.9165, 0.1488, 0.8924, 0.09963, 0.8138, 0.09546, 0.8138, 0.09516, 0.8117, 0.101, 0.8118, 0.07632, 0.9519, 0.07616, 0.95, 0.08186, 0.9499, 0.08188, 0.9521, 0.0186, 0.9174, 0.02238, 0.9174, 0.02218, 0.9195, 0.01695, 0.9176, 0.1044, 0.1704, 0.1044, 0.1704, 0.1044, 0.1704, 0.1044, 0.1704, 0.09739, 0.9931, 0.09667, 0.9873, 0.09679, 0.9858, 0.09715, 0.9858, 0.4157, 0.9317, 0.4157, 0.9317, 0.4157, 0.9317, 0.4157, 0.9317, 0.4157, 0.9317, 0.4157, 0.9317, 0.4157, 0.9317, 0.4157, 0.9317, 0.4157, 0.9317, 0.4157, 0.9317, 0.4157, 0.9317, 0.4157, 0.9317, 0.4157, 0.9317, 0.4157, 0.9317, 0.4157, 0.9317, 0.4157, 0.9317, 0.4157, 0.9317, 0.4157, 0.9317, 0.4157, 0.9317, 0.4157, 0.9317, 0.4157, 0.9317, 0.4157, 0.9317, 0.4157, 0.9317, 0.4157, 0.9317, 0.09739, 0.9931, 0.08955, 0.9933, 0.0896, 0.9876, 0.09667, 0.9873, 0.09672, 0.9988, 0.0913, 0.999, 0.08955, 0.9933, 0.09739, 0.9931, 0.09667, 0.9873, 0.0896, 0.9876, 0.09032, 0.986, 0.09679, 0.9858, 0.02218, 0.9195, 0.02788, 0.9194, 0.02795, 0.927, 0.02224, 0.9271, 0.101, 0.8118, 0.09516, 0.8117, 0.09521, 0.8041, 0.101, 0.8042, 0.1568, 0.8573, 0.1628, 0.8573, 0.1629, 0.8649, 0.1568, 0.8649, 0.09739, 0.9814, 0.09619, 0.9814, 0.09421, 0.9737, 0.09585, 0.9749, 0.09013, 0.9816, 0.08932, 0.9817, 0.09112, 0.975, 0.09185, 0.9738, 0.1912, 0.8504, 0.1848, 0.8486, 0.1886, 0.8431, 0.1911, 0.8438, 0.1892, 0.862, 0.1881, 0.8563, 0.1899, 0.8547, 0.1912, 0.855, 0.09521, 0.8041, 0.09516, 0.8117, 0.08794, 0.8113, 0.08799, 0.8041, 0.0896, 0.9876, 0.08955, 0.9933, 0.08927, 0.986, 0.09032, 0.986, 0.1881, 0.8563, 0.184, 0.8551, 0.1834, 0.8528, 0.1899, 0.8547, 0.01695, 0.9176, 0.02218, 0.9195, 0.01493, 0.9199, 0.0149, 0.9178, 0.0508, 0.9925, 0.05343, 0.9925, 0.05343, 0.9974, 0.0508, 0.9974, 0.07888, 0.8077, 0.07772, 0.809, 0.07616, 0.8041, 0.07732, 0.8041, 0.05343, 0.9925, 0.05519, 0.9938, 0.05519, 0.9974, 0.05343, 0.9974, 0.08362, 0.8099, 0.08368, 0.8118, 0.07772, 0.809, 0.07888, 0.8077, 0.01056, 0.9195, 0.01059, 0.9214, 0.005639, 0.9237, 0.004384, 0.9223, 0.01059, 0.9214, 0.01064, 0.9272, 0.004081, 0.9273, 0.005639, 0.9237, 0.08366, 0.804, 0.08362, 0.8099, 0.07888, 0.8077, 0.07732, 0.8041, 0.09619, 0.9814, 0.09013, 0.9816, 0.09185, 0.9738, 0.09421, 0.9737, 0.09679, 0.9858, 0.09032, 0.986, 0.09013, 0.9816, 0.09619, 0.9814, 0.08799, 0.8041, 0.08794, 0.8113, 0.08362, 0.8099, 0.08366, 0.804, 0.01493, 0.9199, 0.015, 0.9272, 0.01064, 0.9272, 0.01059, 0.9214, 0.0149, 0.9178, 0.01493, 0.9199, 0.01059, 0.9214, 0.01056, 0.9195, 0.08794, 0.8113, 0.08801, 0.8135, 0.08368, 0.8118, 0.08362, 0.8099, 0.1899, 0.8547, 0.1834, 0.8528, 0.1848, 0.8486, 0.1912, 0.8504, 0.09032, 0.986, 0.08927, 0.986, 0.08932, 0.9817, 0.09013, 0.9816, 0.09715, 0.9858, 0.09679, 0.9858, 0.09619, 0.9814, 0.09739, 0.9814, 0.4157, 0.9317, 0.4157, 0.9317, 0.4157, 0.9317, 0.4157, 0.9317, 0.4157, 0.9317, 0.4157, 0.9317, 0.4157, 0.9317, 0.4157, 0.9317, 0.4157, 0.9317, 0.4157, 0.9317, 0.4157, 0.9317, 0.4157, 0.9317, 0.4157, 0.9317, 0.4157, 0.9317, 0.4157, 0.9317, 0.4157, 0.9317, 0.4157, 0.9317, 0.4157, 0.9317, 0.4157, 0.9317, 0.4157, 0.9317, 0.4157, 0.9317, 0.4157, 0.9317, 0.4157, 0.9317, 0.4157, 0.9317, 0.1062, 0.1797, 0.1062, 0.1797, 0.1062, 0.1797, 0.1062, 0.1797, 0.1062, 0.1797, 0.1062, 0.1797, 0.1062, 0.1797, 0.1062, 0.1797, 0.1062, 0.1797, 0.1062, 0.1797, 0.1062, 0.1797, 0.1062, 0.1797, 0.1062, 0.1797, 0.1062, 0.1797, 0.1062, 0.1797, 0.1062, 0.1797, 0.1062, 0.1797, 0.1062, 0.1797, 0.1062, 0.1797, 0.1062, 0.1797, 0.1062, 0.1797, 0.1062, 0.1797, 0.1062, 0.1797, 0.1062, 0.1797, 0.1062, 0.1797, 0.1062, 0.1797, 0.1062, 0.1797, 0.1062, 0.1797, 0.1062, 0.1797, 0.1062, 0.1797, 0.1062, 0.1797, 0.1062, 0.1797, 0.1062, 0.1797, 0.1062, 0.1797, 0.1062, 0.1797, 0.1062, 0.1797, 0.1062, 0.1797, 0.1062, 0.1797, 0.1062, 0.1797, 0.1062, 0.1797, 0.1062, 0.1797, 0.1062, 0.1797, 0.1062, 0.1797, 0.1062, 0.1797, 0.1062, 0.1797, 0.1062, 0.1797, 0.1062, 0.1797, 0.1062, 0.1797, 0.1567, 0.8784, 0.1565, 0.8921, 0.1488, 0.8924, 0.1489, 0.8791, 0.02447, 0.8527, 0.02439, 0.8391, 0.03324, 0.8391, 0.03367, 0.8528, 0.1489, 0.8791, 0.1488, 0.8924, 0.1411, 0.8929, 0.1417, 0.8795, 0.08555, 0.918, 0.08566, 0.9047, 0.08746, 0.9047, 0.08746, 0.918, 0.08555, 0.918, 0.08746, 0.918, 0.08746, 0.9267, 0.08565, 0.9268, 0.1567, 0.8784, 0.1489, 0.8791, 0.1481, 0.8704, 0.1564, 0.87, 0.1489, 0.8791, 0.1417, 0.8795, 0.1414, 0.8708, 0.1481, 0.8704, 0.02447, 0.8527, 0.03367, 0.8528, 0.0333, 0.8612, 0.0244, 0.8612, 0.1044, 0.1704, 0.1044, 0.1704, 0.1044, 0.1704, 0.1044, 0.1704, 0.1044, 0.1704, 0.1044, 0.1704, 0.1044, 0.1704, 0.1044, 0.1704, 0.1044, 0.1704, 0.1044, 0.1704, 0.1044, 0.1704, 0.1044, 0.1704, 0.1044, 0.1704, 0.1044, 0.1704, 0.1044, 0.1704, 0.1044, 0.1704, 0.1044, 0.1704, 0.1044, 0.1704, 0.1044, 0.1704, 0.1044, 0.1704, 0.1044, 0.1704, 0.1044, 0.1704, 0.1044, 0.1704, 0.1044, 0.1704, 0.1439, 0.9188, 0.15, 0.9165, 0.151, 0.9185, 0.1468, 0.9196, 0.03345, 0.8127, 0.03353, 0.8053, 0.0358, 0.8057, 0.03575, 0.8118, 0.1829, 0.9165, 0.1829, 0.9232, 0.1805, 0.9217, 0.1812, 0.9174, 0.08195, 0.9629, 0.08872, 0.9614, 0.08633, 0.9635, 0.08189, 0.9646, 0.1452, 0.9264, 0.1439, 0.9188, 0.1468, 0.9196, 0.1474, 0.9259, 0.07711, 0.9611, 0.08195, 0.9629, 0.08189, 0.9646, 0.07758, 0.9634, 0.1813, 0.9132, 0.1812, 0.9174, 0.1763, 0.9171, 0.1762, 0.9135, 0.03575, 0.8118, 0.0358, 0.8057, 0.04104, 0.8063, 0.04104, 0.8115, 0.1812, 0.9174, 0.1805, 0.9217, 0.1757, 0.9207, 0.1763, 0.9171, 0.08189, 0.9646, 0.08633, 0.9635, 0.08573, 0.9687, 0.08195, 0.9686, 0.1933, 0.9132, 0.1933, 0.9196, 0.1879, 0.9189, 0.1882, 0.9135, 0.07758, 0.9634, 0.08189, 0.9646, 0.08195, 0.9686, 0.07835, 0.9687, 0.04531, 0.9792, 0.0458, 0.9828, 0.04554, 0.9828, 0.04508, 0.9794, 0.04455, 0.9863, 0.03933, 0.9863, 0.03955, 0.986, 0.04438, 0.986, 0.0458, 0.9828, 0.04455, 0.9863, 0.04438, 0.986, 0.04554, 0.9828, 0.03864, 0.9826, 0.03994, 0.9789, 0.04011, 0.9792, 0.03891, 0.9826, 0.03994, 0.9789, 0.04531, 0.9792, 0.04508, 0.9794, 0.04011, 0.9792, 0.03933, 0.9863, 0.03864, 0.9826, 0.03891, 0.9826, 0.03955, 0.986, 0.4097, 0.9341, 0.4097, 0.9341, 0.4097, 0.9341, 0.4097, 0.9341, 0.4097, 0.9341, 0.4097, 0.9341, 0.4097, 0.9341, 0.4097, 0.9341, 0.4097, 0.9341, 0.4097, 0.9341, 0.4097, 0.9341, 0.4097, 0.9341, 0.4097, 0.9341, 0.4097, 0.9341, 0.4097, 0.9341, 0.4097, 0.9341, 0.4097, 0.9341, 0.4097, 0.9341, 0.4097, 0.9341, 0.4097, 0.9341, 0.4097, 0.9341, 0.4097, 0.9341, 0.4097, 0.9341, 0.4097, 0.9341, 0.4097, 0.9341, 0.4097, 0.9341, 0.4097, 0.9341, 0.4097, 0.9341, 0.4097, 0.9341, 0.4097, 0.9341, 0.4097, 0.9341, 0.4097, 0.9341, 0.4097, 0.9341, 0.4097, 0.9341, 0.4097, 0.9341, 0.4097, 0.9341, 0.4097, 0.9341, 0.4097, 0.9341, 0.4097, 0.9341, 0.4097, 0.9341, 0.4097, 0.9341, 0.4097, 0.9341, 0.4097, 0.9341, 0.4097, 0.9341, 0.4097, 0.9341, 0.4097, 0.9341, 0.4097, 0.9341, 0.4097, 0.9341, 0.1044, 0.1704, 0.1044, 0.1704, 0.1044, 0.1704, 0.1044, 0.1704, 0.1044, 0.1704, 0.1044, 0.1704, 0.1044, 0.1704, 0.1044, 0.1704, 0.1044, 0.1704, 0.1044, 0.1704, 0.1044, 0.1704, 0.1044, 0.1704, 0.1044, 0.1704, 0.1044, 0.1704, 0.1044, 0.1704, 0.1044, 0.1704, 0.1044, 0.1704, 0.1044, 0.1704, 0.1044, 0.1704, 0.1044, 0.1704, 0.1044, 0.1704, 0.1044, 0.1704, 0.1044, 0.1704, 0.1044, 0.1704, 0.1044, 0.1704, 0.1044, 0.1704, 0.1044, 0.1704, 0.1044, 0.1704, 0.1044, 0.1704, 0.1044, 0.1704, 0.1044, 0.1704, 0.1044, 0.1704, 0.1044, 0.1704, 0.1044, 0.1704, 0.1044, 0.1704, 0.1044, 0.1704, 0.1044, 0.1704, 0.1044, 0.1704, 0.1044, 0.1704, 0.1044, 0.1704, 0.1044, 0.1704, 0.1044, 0.1704, 0.1044, 0.1704, 0.1044, 0.1704, 0.1044, 0.1704, 0.1044, 0.1704, 0.1044, 0.1704, 0.1044, 0.1704, 0.1044, 0.1704, 0.1044, 0.1704, 0.1044, 0.1704, 0.1044, 0.1704, 0.1044, 0.1704, 0.1044, 0.1704, 0.1044, 0.1704, 0.1044, 0.1704, 0.1044, 0.1704, 0.1044, 0.1704, 0.1044, 0.1704, 0.1044, 0.1704, 0.1044, 0.1704, 0.1044, 0.1704, 0.1044, 0.1704, 0.1044, 0.1704, 0.1044, 0.1704, 0.1044, 0.1704, 0.1044, 0.1704, 0.1044, 0.1704, 0.1044, 0.1704, 0.1044, 0.1704, 0.1044, 0.1704, 0.1044, 0.1704, 0.1044, 0.1704, 0.1044, 0.1704, 0.1044, 0.1704, 0.1044, 0.1704, 0.1044, 0.1704, 0.1044, 0.1704, 0.1044, 0.1704, 0.1044, 0.1704, 0.1044, 0.1704, 0.1044, 0.1704, 0.1044, 0.1704, 0.1044, 0.1704, 0.1044, 0.1704, 0.1044, 0.1704, 0.1044, 0.1704, 0.1044, 0.1704, 0.1044, 0.1704, 0.1044, 0.1704, 0.1044, 0.1704, 0.1044, 0.1704, 0.1044, 0.1704, 0.1044, 0.1704, 0.1044, 0.1704, 0.1044, 0.1704, 0.1044, 0.1704, 0.1044, 0.1704, 0.1044, 0.1704, 0.1044, 0.1704, 0.1044, 0.1704, 0.1044, 0.1704, 0.1044, 0.1704, 0.1044, 0.1704, 0.124, 0.8117, 0.1168, 0.8113, 0.1168, 0.8041, 0.1241, 0.8041, 0.02085, 0.8125, 0.01169, 0.8127, 0.01161, 0.8053, 0.02084, 0.8043, 0.1044, 0.1704, 0.1044, 0.1704, 0.1044, 0.1704, 0.1044, 0.1704, 0.1243, 0.8138, 0.124, 0.8117, 0.1298, 0.8118, 0.1285, 0.8139, 0.1081, 0.9936, 0.1075, 0.992, 0.1117, 0.9917, 0.1116, 0.9934, 0.0819, 0.9479, 0.09027, 0.9483, 0.09054, 0.9501, 0.08186, 0.9499, 0.1765, 0.8552, 0.1771, 0.8573, 0.1711, 0.8573, 0.1715, 0.8552, 0.08916, 0.8805, 0.08746, 0.8809, 0.08746, 0.87, 0.08925, 0.8701, 0.0656, 0.8553, 0.06539, 0.8574, 0.06016, 0.8554, 0.06181, 0.8553, 0.08915, 0.9047, 0.08746, 0.9047, 0.08746, 0.8809, 0.08916, 0.8805, 0.1427, 0.838, 0.1349, 0.8376, 0.1377, 0.8117, 0.1439, 0.814, 0.02089, 0.8391, 0.01192, 0.8391, 0.01169, 0.8127, 0.02085, 0.8125, 0.1503, 0.8384, 0.1427, 0.838, 0.1439, 0.814, 0.1506, 0.8119, 0.06969, 0.8552, 0.07109, 0.8573, 0.06539, 0.8574, 0.0656, 0.8553, 0.07633, 0.9483, 0.0819, 0.9479, 0.08186, 0.9499, 0.07616, 0.95, 0.1207, 0.8138, 0.119, 0.8137, 0.124, 0.8117, 0.1243, 0.8138, 0.1044, 0.1704, 0.1044, 0.1704, 0.1044, 0.1704, 0.1044, 0.1704, 0.08427, 0.9798, 0.08403, 0.9871, 0.08367, 0.9871, 0.08355, 0.9855, 0.4157, 0.9317, 0.4157, 0.9317, 0.4157, 0.9317, 0.4157, 0.9317, 0.4157, 0.9317, 0.4157, 0.9317, 0.4157, 0.9317, 0.4157, 0.9317, 0.4157, 0.9317, 0.4157, 0.9317, 0.4157, 0.9317, 0.4157, 0.9317, 0.4157, 0.9317, 0.4157, 0.9317, 0.4157, 0.9317, 0.4157, 0.9317, 0.4157, 0.9317, 0.4157, 0.9317, 0.4157, 0.9317, 0.4157, 0.9317, 0.4157, 0.9317, 0.4157, 0.9317, 0.4157, 0.9317, 0.4157, 0.9317, 0.08427, 0.9798, 0.08355, 0.9855, 0.07649, 0.9851, 0.07644, 0.9793, 0.0836, 0.9741, 0.08427, 0.9798, 0.07644, 0.9793, 0.07819, 0.9737, 0.08355, 0.9855, 0.08367, 0.9871, 0.07721, 0.9867, 0.07649, 0.9851, 0.124, 0.8117, 0.1241, 0.8041, 0.1299, 0.8042, 0.1298, 0.8118, 0.07109, 0.8573, 0.07116, 0.8649, 0.06546, 0.865, 0.06539, 0.8574, 0.1771, 0.8573, 0.1771, 0.8649, 0.1711, 0.8649, 0.1711, 0.8573, 0.08427, 0.9915, 0.08273, 0.998, 0.08109, 0.9991, 0.08307, 0.9914, 0.07702, 0.9911, 0.07874, 0.999, 0.07801, 0.9977, 0.07621, 0.991, 0.1062, 0.9855, 0.1085, 0.9791, 0.1111, 0.9789, 0.1128, 0.9852, 0.06539, 0.8574, 0.05815, 0.8578, 0.05812, 0.8556, 0.06016, 0.8554, 0.06546, 0.865, 0.05821, 0.865, 0.05815, 0.8578, 0.06539, 0.8574, 0.07649, 0.9851, 0.07721, 0.9867, 0.07616, 0.9866, 0.07644, 0.9793, 0.1075, 0.992, 0.106, 0.99, 0.1128, 0.9896, 0.1117, 0.9917, 0.119, 0.8137, 0.1168, 0.8135, 0.1168, 0.8113, 0.124, 0.8117, 0.02379, 0.9927, 0.02379, 0.9975, 0.02116, 0.9975, 0.02116, 0.9927, 0.04884, 0.8615, 0.04728, 0.8651, 0.04604, 0.8651, 0.04759, 0.8602, 0.02116, 0.9927, 0.02116, 0.9975, 0.0194, 0.9976, 0.0194, 0.994, 0.0538, 0.8592, 0.04884, 0.8615, 0.04759, 0.8602, 0.05377, 0.8573, 0.1125, 0.8118, 0.1065, 0.809, 0.1076, 0.8076, 0.1124, 0.8099, 0.1124, 0.8099, 0.1076, 0.8076, 0.106, 0.804, 0.1125, 0.804, 0.05385, 0.8651, 0.04728, 0.8651, 0.04884, 0.8615, 0.0538, 0.8592, 0.08307, 0.9914, 0.08109, 0.9991, 0.07874, 0.999, 0.07702, 0.9911, 0.08367, 0.9871, 0.08307, 0.9914, 0.07702, 0.9911, 0.07721, 0.9867, 0.05821, 0.865, 0.05385, 0.8651, 0.0538, 0.8592, 0.05815, 0.8578, 0.1168, 0.8113, 0.1124, 0.8099, 0.1125, 0.804, 0.1168, 0.8041, 0.1168, 0.8135, 0.1125, 0.8118, 0.1124, 0.8099, 0.1168, 0.8113, 0.05815, 0.8578, 0.0538, 0.8592, 0.05377, 0.8573, 0.05812, 0.8556, 0.106, 0.99, 0.1062, 0.9855, 0.1128, 0.9852, 0.1128, 0.9896, 0.07721, 0.9867, 0.07702, 0.9911, 0.07621, 0.991, 0.07616, 0.9866, 0.08403, 0.9871, 0.08427, 0.9915, 0.08307, 0.9914, 0.08367, 0.9871, 0.4157, 0.9317, 0.4157, 0.9317, 0.4157, 0.9317, 0.4157, 0.9317, 0.4157, 0.9317, 0.4157, 0.9317, 0.4157, 0.9317, 0.4157, 0.9317, 0.4157, 0.9317, 0.4157, 0.9317, 0.4157, 0.9317, 0.4157, 0.9317, 0.4157, 0.9317, 0.4157, 0.9317, 0.4157, 0.9317, 0.4157, 0.9317, 0.4157, 0.9317, 0.4157, 0.9317, 0.4157, 0.9317, 0.4157, 0.9317, 0.4157, 0.9317, 0.4157, 0.9317, 0.4157, 0.9317, 0.4157, 0.9317, 0.1062, 0.1797, 0.1062, 0.1797, 0.1062, 0.1797, 0.1062, 0.1797, 0.1062, 0.1797, 0.1062, 0.1797, 0.1062, 0.1797, 0.1062, 0.1797, 0.1062, 0.1797, 0.1062, 0.1797, 0.1062, 0.1797, 0.1062, 0.1797, 0.1062, 0.1797, 0.1062, 0.1797, 0.1062, 0.1797, 0.1062, 0.1797, 0.1062, 0.1797, 0.1062, 0.1797, 0.1062, 0.1797, 0.1062, 0.1797, 0.1062, 0.1797, 0.1062, 0.1797, 0.1062, 0.1797, 0.1062, 0.1797, 0.1062, 0.1797, 0.1062, 0.1797, 0.1062, 0.1797, 0.1062, 0.1797, 0.1062, 0.1797, 0.1062, 0.1797, 0.1062, 0.1797, 0.1062, 0.1797, 0.1062, 0.1797, 0.1062, 0.1797, 0.1062, 0.1797, 0.1062, 0.1797, 0.1062, 0.1797, 0.1062, 0.1797, 0.1062, 0.1797, 0.1062, 0.1797, 0.1062, 0.1797, 0.1062, 0.1797, 0.1062, 0.1797, 0.1062, 0.1797, 0.1062, 0.1797, 0.1062, 0.1797, 0.1062, 0.1797, 0.1062, 0.1797, 0.1506, 0.852, 0.1429, 0.8514, 0.1427, 0.838, 0.1503, 0.8384, 0.02083, 0.8527, 0.0115, 0.8528, 0.01192, 0.8391, 0.02089, 0.8391, 0.1429, 0.8514, 0.1355, 0.851, 0.1349, 0.8376, 0.1427, 0.838, 0.08925, 0.918, 0.08746, 0.918, 0.08746, 0.9047, 0.08915, 0.9047, 0.08925, 0.918, 0.08916, 0.9268, 0.08746, 0.9267, 0.08746, 0.918, 0.1506, 0.852, 0.1502, 0.8604, 0.142, 0.8601, 0.1429, 0.8514, 0.1429, 0.8514, 0.142, 0.8601, 0.1352, 0.8597, 0.1355, 0.851, 0.02083, 0.8527, 0.02089, 0.8612, 0.01186, 0.8612, 0.0115, 0.8528, 0.1044, 0.1704, 0.1044, 0.1704, 0.1044, 0.1704, 0.1044, 0.1704, 0.1044, 0.1704, 0.1044, 0.1704, 0.1044, 0.1704, 0.1044, 0.1704, 0.1044, 0.1704, 0.1044, 0.1704, 0.1044, 0.1704, 0.1044, 0.1704, 0.1044, 0.1704, 0.1044, 0.1704, 0.1044, 0.1704, 0.1044, 0.1704, 0.1044, 0.1704, 0.1044, 0.1704, 0.1044, 0.1704, 0.1044, 0.1704, 0.1044, 0.1704, 0.1044, 0.1704, 0.1044, 0.1704, 0.1044, 0.1704, 0.1377, 0.8117, 0.1408, 0.8109, 0.145, 0.8119, 0.1439, 0.814, 0.01169, 0.8127, 0.009374, 0.8118, 0.009332, 0.8057, 0.01161, 0.8053, 0.1439, 0.814, 0.145, 0.8119, 0.1493, 0.811, 0.1506, 0.8119, 0.08208, 0.9372, 0.08203, 0.9356, 0.08646, 0.9369, 0.08883, 0.9389, 0.139, 0.804, 0.1414, 0.8045, 0.1408, 0.8109, 0.1377, 0.8117, 0.07721, 0.9393, 0.07772, 0.9371, 0.08203, 0.9356, 0.08208, 0.9372, 0.05583, 0.9875, 0.05115, 0.9867, 0.0508, 0.9831, 0.05522, 0.9832, 0.009374, 0.8118, 0.004081, 0.8115, 0.004083, 0.8063, 0.009332, 0.8057, 0.05522, 0.9832, 0.0508, 0.9831, 0.05122, 0.9795, 0.05583, 0.9789, 0.08203, 0.9356, 0.08213, 0.9318, 0.08591, 0.9319, 0.08646, 0.9369, 0.06922, 0.9921, 0.06411, 0.9919, 0.06383, 0.9865, 0.06922, 0.9858, 0.07772, 0.9371, 0.07853, 0.9319, 0.08213, 0.9318, 0.08203, 0.9356, 0.1183, 0.9792, 0.1186, 0.9794, 0.1181, 0.9828, 0.1178, 0.9828, 0.1191, 0.9863, 0.1193, 0.986, 0.1241, 0.986, 0.1243, 0.9863, 0.1178, 0.9828, 0.1181, 0.9828, 0.1193, 0.986, 0.1191, 0.9863, 0.125, 0.9826, 0.1247, 0.9826, 0.1235, 0.9792, 0.1237, 0.9789, 0.1237, 0.9789, 0.1235, 0.9792, 0.1186, 0.9794, 0.1183, 0.9792, 0.1243, 0.9863, 0.1241, 0.986, 0.1247, 0.9826, 0.125, 0.9826, 0.4097, 0.9341, 0.4097, 0.9341, 0.4097, 0.9341, 0.4097, 0.9341, 0.4097, 0.9341, 0.4097, 0.9341, 0.4097, 0.9341, 0.4097, 0.9341, 0.4097, 0.9341, 0.4097, 0.9341, 0.4097, 0.9341, 0.4097, 0.9341, 0.4097, 0.9341, 0.4097, 0.9341, 0.4097, 0.9341, 0.4097, 0.9341, 0.4097, 0.9341, 0.4097, 0.9341, 0.4097, 0.9341, 0.4097, 0.9341, 0.4097, 0.9341, 0.4097, 0.9341, 0.4097, 0.9341, 0.4097, 0.9341, 0.4097, 0.9341, 0.4097, 0.9341, 0.4097, 0.9341, 0.4097, 0.9341, 0.4097, 0.9341, 0.4097, 0.9341, 0.4097, 0.9341, 0.4097, 0.9341, 0.4097, 0.9341, 0.4097, 0.9341, 0.4097, 0.9341, 0.4097, 0.9341, 0.4097, 0.9341, 0.4097, 0.9341, 0.4097, 0.9341, 0.4097, 0.9341, 0.4097, 0.9341, 0.4097, 0.9341, 0.4097, 0.9341, 0.4097, 0.9341, 0.4097, 0.9341, 0.4097, 0.9341, 0.4097, 0.9341, 0.4097, 0.9341, 0.1044, 0.1704, 0.1044, 0.1704, 0.1044, 0.1704, 0.1044, 0.1704, 0.1044, 0.1704, 0.1044, 0.1704, 0.1044, 0.1704, 0.1044, 0.1704, 0.1044, 0.1704, 0.1044, 0.1704, 0.1044, 0.1704, 0.1044, 0.1704, 0.1044, 0.1704, 0.1044, 0.1704, 0.1044, 0.1704, 0.1044, 0.1704, 0.1044, 0.1704, 0.1044, 0.1704, 0.1044, 0.1704, 0.1044, 0.1704, 0.1044, 0.1704, 0.1044, 0.1704, 0.1044, 0.1704, 0.1044, 0.1704, 0.1044, 0.1704, 0.1044, 0.1704, 0.1044, 0.1704, 0.1044, 0.1704, 0.1044, 0.1704, 0.1044, 0.1704, 0.1044, 0.1704, 0.1044, 0.1704, 0.1044, 0.1704, 0.1044, 0.1704, 0.1044, 0.1704, 0.1044, 0.1704, 0.1044, 0.1704, 0.1044, 0.1704, 0.1044, 0.1704, 0.1044, 0.1704, 0.1044, 0.1704, 0.1044, 0.1704, 0.1044, 0.1704, 0.1044, 0.1704, 0.1044, 0.1704, 0.1044, 0.1704, 0.1044, 0.1704, 0.1044, 0.1704, 0.1044, 0.1704, 0.1044, 0.1704, 0.1044, 0.1704, 0.1044, 0.1704, 0.1044, 0.1704, 0.1044, 0.1704, 0.1044, 0.1704, 0.1044, 0.1704, 0.1044, 0.1704, 0.1044, 0.1704, 0.1044, 0.1704, 0.1044, 0.1704, 0.1044, 0.1704, 0.1044, 0.1704, 0.1044, 0.1704, 0.1044, 0.1704, 0.1044, 0.1704, 0.1044, 0.1704, 0.1044, 0.1704, 0.1044, 0.1704, 0.1044, 0.1704, 0.1044, 0.1704, 0.1044, 0.1704, 0.1044, 0.1704, 0.1044, 0.1704, 0.1044, 0.1704, 0.1044, 0.1704, 0.1044, 0.1704, 0.1044, 0.1704, 0.1044, 0.1704, 0.1044, 0.1704, 0.1044, 0.1704, 0.1044, 0.1704, 0.1044, 0.1704, 0.1044, 0.1704, 0.1044, 0.1704, 0.1044, 0.1704, 0.1044, 0.1704, 0.1044, 0.1704, 0.1044, 0.1704, 0.1044, 0.1704, 0.1044, 0.1704, 0.1044, 0.1704, 0.1044, 0.1704, 0.1044, 0.1704, 0.1044, 0.1704, 0.1044, 0.1704, 0.1044, 0.1704, 0.1044, 0.1704, 0.1044, 0.1704, 0.1044, 0.1704, 0.1044, 0.1704, 0.1044, 0.1704, 0.1044, 0.1704, 0.1044, 0.1704, 0.1044, 0.1704, 0.02259, 0.8527, 0.02259, 0.8612, 0.02089, 0.8612, 0.02083, 0.8527, 0.09875, 0.918, 0.09818, 0.9268, 0.08916, 0.9268, 0.08925, 0.918, 0.09875, 0.918, 0.08925, 0.918, 0.08915, 0.9047, 0.09812, 0.9047, 0.02259, 0.8527, 0.02083, 0.8527, 0.02089, 0.8391, 0.02258, 0.8391, 0.07721, 0.9393, 0.08208, 0.9372, 0.0819, 0.9479, 0.07633, 0.9483, 0.02258, 0.8391, 0.02089, 0.8391, 0.02085, 0.8125, 0.02258, 0.8124, 0.09812, 0.9047, 0.08915, 0.9047, 0.08916, 0.8805, 0.09817, 0.8787, 0.09817, 0.8787, 0.08916, 0.8805, 0.08925, 0.8701, 0.09876, 0.871, 0.08208, 0.9372, 0.08883, 0.9389, 0.09027, 0.9483, 0.0819, 0.9479, 0.02258, 0.8124, 0.02085, 0.8125, 0.02084, 0.8043, 0.02257, 0.804, 0.02259, 0.8527, 0.02447, 0.8527, 0.0244, 0.8612, 0.02259, 0.8612, 0.07617, 0.918, 0.08555, 0.918, 0.08565, 0.9268, 0.07674, 0.9268, 0.07617, 0.918, 0.0768, 0.9047, 0.08566, 0.9047, 0.08555, 0.918, 0.02259, 0.8527, 0.02258, 0.8391, 0.02439, 0.8391, 0.02447, 0.8527, 0.07711, 0.9611, 0.07632, 0.9519, 0.08188, 0.9521, 0.08195, 0.9629, 0.02258, 0.8391, 0.02258, 0.8124, 0.02442, 0.8125, 0.02439, 0.8391, 0.0768, 0.9047, 0.07675, 0.8787, 0.08565, 0.8805, 0.08566, 0.9047, 0.07675, 0.8787, 0.07616, 0.871, 0.08555, 0.8702, 0.08565, 0.8805, 0.08195, 0.9629, 0.08188, 0.9521, 0.09023, 0.952, 0.08872, 0.9614, 0.02258, 0.8124, 0.02257, 0.804, 0.02443, 0.8043, 0.02442, 0.8125, 0.1044, 0.1704, 0.1044, 0.1704, 0.1044, 0.1704, 0.1044, 0.1704, 0.1044, 0.1704, 0.1044, 0.1704, 0.1044, 0.1704, 0.1044, 0.1704, 0.1044, 0.1704, 0.1044, 0.1704, 0.1044, 0.1704, 0.1044, 0.1704, 0.1044, 0.1704, 0.1044, 0.1704, 0.1044, 0.1704, 0.1044, 0.1704, 0.1044, 0.1704, 0.1044, 0.1704, 0.1044, 0.1704, 0.1044, 0.1704, 0.1044, 0.1704, 0.1044, 0.1704, 0.1044, 0.1704, 0.1044, 0.1704, 0.1044, 0.1704, 0.1044, 0.1704, 0.1044, 0.1704, 0.1044, 0.1704, 0.1044, 0.1704, 0.1044, 0.1704, 0.1044, 0.1704, 0.1044, 0.1704, 0.1044, 0.1704, 0.1044, 0.1704, 0.1044, 0.1704, 0.1044, 0.1704, 0.1044, 0.1704, 0.1044, 0.1704, 0.1044, 0.1704, 0.1044, 0.1704, 0.1044, 0.1704, 0.1044, 0.1704, 0.1044, 0.1704, 0.1044, 0.1704, 0.1044, 0.1704, 0.1044, 0.1704, 0.1044, 0.1704, 0.1044, 0.1704, 0.4097, 0.9341, 0.4097, 0.9341, 0.4097, 0.9341, 0.4097, 0.9341, 0.4097, 0.9341, 0.4097, 0.9341, 0.4097, 0.9341, 0.4097, 0.9341, 0.4097, 0.9341, 0.4097, 0.9341, 0.4097, 0.9341, 0.4097, 0.9341, 0.4097, 0.9341, 0.4097, 0.9341, 0.4097, 0.9341, 0.4097, 0.9341, 0.4097, 0.9341, 0.4097, 0.9341, 0.4097, 0.9341, 0.4097, 0.9341, 0.4097, 0.9341, 0.4097, 0.9341, 0.4097, 0.9341, 0.4097, 0.9341, 0.4097, 0.9341, 0.4097, 0.9341, 0.4097, 0.9341, 0.4097, 0.9341, 0.4097, 0.9341, 0.4097, 0.9341, 0.4097, 0.9341, 0.4097, 0.9341, 0.4097, 0.9341, 0.4097, 0.9341, 0.4097, 0.9341, 0.4097, 0.9341, 0.4097, 0.9341, 0.4097, 0.9341, 0.4097, 0.9341, 0.4097, 0.9341, 0.4097, 0.9341, 0.4097, 0.9341, 0.4097, 0.9341, 0.4097, 0.9341, 0.4097, 0.9341, 0.4097, 0.9341, 0.4097, 0.9341, 0.4097, 0.9341, 0.1158, 0.113, 0.1158, 0.113, 0.1158, 0.113, 0.1158, 0.113, 0.1158, 0.113, 0.1158, 0.113, 0.1158, 0.113, 0.1158, 0.113, 0.1158, 0.113, 0.1158, 0.113, 0.1158, 0.113, 0.1158, 0.113, 0.1158, 0.113, 0.1158, 0.113, 0.1158, 0.113, 0.1158, 0.113, 0.1158, 0.113, 0.1158, 0.113, 0.1158, 0.113, 0.1158, 0.113, 0.1158, 0.113, 0.1158, 0.113, 0.1158, 0.113, 0.1158, 0.113, 0.1158, 0.113, 0.1158, 0.113, 0.1158, 0.113, 0.1158, 0.113, 0.1158, 0.113, 0.1158, 0.113, 0.1158, 0.113, 0.1158, 0.113, 0.1158, 0.113, 0.1158, 0.113, 0.1158, 0.113, 0.1158, 0.113, 0.1158, 0.113, 0.1158, 0.113, 0.1158, 0.113, 0.1158, 0.113, 0.1158, 0.113, 0.1158, 0.113, 0.1158, 0.113, 0.1158, 0.113, 0.1158, 0.113, 0.1158, 0.113, 0.1158, 0.113, 0.1158, 0.113, 0.1158, 0.113, 0.1158, 0.113, 0.1158, 0.113, 0.1158, 0.113, 0.1158, 0.113, 0.1158, 0.113, 0.1158, 0.113, 0.1158, 0.113, 0.1158, 0.113, 0.1158, 0.113, 0.1158, 0.113, 0.1158, 0.113, 0.1158, 0.113, 0.1158, 0.113, 0.1158, 0.113, 0.1158, 0.113, 0.1158, 0.113, 0.1158, 0.113, 0.1158, 0.113, 0.1158, 0.113, 0.1158, 0.113, 0.1158, 0.113, 0.1158, 0.113, 0.1158, 0.113, 0.1158, 0.113, 0.1158, 0.113, 0.1158, 0.113, 0.1158, 0.113, 0.1158, 0.113, 0.1158, 0.113, 0.1158, 0.113, 0.1158, 0.113, 0.1158, 0.113, 0.1158, 0.113, 0.1158, 0.113, 0.1158, 0.113, 0.1158, 0.113, 0.1158, 0.113, 0.1158, 0.113, 0.1158, 0.113, 0.1158, 0.113, 0.1158, 0.113, 0.1158, 0.113, 0.1158, 0.113, 0.1158, 0.113, 0.1158, 0.113, 0.1158, 0.113, 0.1158, 0.113, 0.1158, 0.113, 0.1158, 0.113, 0.1158, 0.113, 0.1158, 0.113, 0.1158, 0.113, 0.1158, 0.113, 0.1158, 0.113, 0.1158, 0.113, 0.1158, 0.113, 0.1158, 0.113, 0.1158, 0.113, 0.1158, 0.113, 0.1158, 0.113, 0.1158, 0.113, 0.1158, 0.113, 0.1158, 0.113, 0.1158, 0.113, 0.1158, 0.113, 0.1158, 0.113, 0.1158, 0.113, 0.1158, 0.113, 0.1158, 0.113, 0.1158, 0.113, 0.2205, 0.658, 0.2205, 0.658, 0.2205, 0.658, 0.2205, 0.658, 0.2205, 0.658, 0.2205, 0.658, 0.2205, 0.658, 0.2205, 0.658, 0.2205, 0.658, 0.2205, 0.658, 0.2205, 0.658, 0.2205, 0.658, 0.2205, 0.658, 0.2205, 0.658, 0.2205, 0.658, 0.2205, 0.658, 0.2205, 0.658, 0.2205, 0.658, 0.2205, 0.658, 0.2205, 0.658, 0.2205, 0.658, 0.2205, 0.658, 0.2205, 0.658, 0.2205, 0.658, 0.2205, 0.658, 0.2205, 0.658, 0.2205, 0.658, 0.2205, 0.658, 0.2205, 0.658, 0.2205, 0.658, 0.2205, 0.658, 0.2205, 0.658, 0.2205, 0.658, 0.2205, 0.658, 0.2205, 0.658, 0.2205, 0.658, 0.2205, 0.658, 0.2205, 0.658, 0.2205, 0.658, 0.2205, 0.658, 0.2205, 0.658, 0.2205, 0.658, 0.2205, 0.658, 0.2205, 0.658, 0.2205, 0.658, 0.2205, 0.658, 0.2205, 0.658, 0.2205, 0.658, 0.2205, 0.658, 0.2205, 0.658, 0.2205, 0.658, 0.2205, 0.658, 0.2205, 0.658, 0.2205, 0.658, 0.2205, 0.658, 0.2205, 0.658, 0.2205, 0.658, 0.2205, 0.658, 0.2205, 0.658, 0.2205, 0.658, 0.2205, 0.658, 0.2205, 0.658, 0.2205, 0.658, 0.2205, 0.658, 0.2205, 0.658, 0.2205, 0.658, 0.2205, 0.658, 0.2205, 0.658, 0.2205, 0.658, 0.2205, 0.658, 0.2205, 0.658, 0.2205, 0.658, 0.2205, 0.658, 0.2205, 0.658, 0.2205, 0.658, 0.2205, 0.658, 0.2205, 0.658, 0.2205, 0.658, 0.2205, 0.658, 0.2205, 0.658, 0.2205, 0.658, 0.2205, 0.658, 0.2205, 0.658, 0.2205, 0.658, 0.2205, 0.658, 0.2205, 0.658, 0.2205, 0.658, 0.2205, 0.658, 0.2205, 0.658, 0.2205, 0.658, 0.2205, 0.658, 0.2205, 0.658, 0.2205, 0.658, 0.2205, 0.658, 0.2205, 0.658, 0.2205, 0.658, 0.2205, 0.658, 0.2205, 0.658, 0.2205, 0.658, 0.2205, 0.658, 0.2205, 0.658, 0.2205, 0.658, 0.2205, 0.658, 0.2205, 0.658, 0.2205, 0.658, 0.2205, 0.658, 0.2205, 0.658, 0.2205, 0.658, 0.2205, 0.658, 0.2205, 0.658, 0.2205, 0.658, 0.2205, 0.658, 0.2205, 0.658, 0.2205, 0.658, 0.2205, 0.658, 0.2205, 0.658, 0.2205, 0.658, 0.2205, 0.658, 0.2205, 0.658, 0.2205, 0.658, 0.2205, 0.658, 0.2205, 0.658, 0.2205, 0.658, 0.2205, 0.658, 0.2205, 0.658, 0.2205, 0.658, 0.2205, 0.658, 0.2205, 0.658, 0.2205, 0.658, 0.2205, 0.658, 0.2205, 0.658, 0.2205, 0.658, 0.2205, 0.658, 0.2205, 0.658, 0.2205, 0.658, 0.2205, 0.658, 0.2205, 0.658, 0.2205, 0.658, 0.2205, 0.658, 0.2205, 0.658, 0.2232, 0.6575, 0.2232, 0.6575, 0.2232, 0.6575, 0.2232, 0.6575, 0.2232, 0.6575, 0.2232, 0.6575, 0.2232, 0.6575, 0.2232, 0.6575, 0.2232, 0.6575, 0.2232, 0.6575, 0.2232, 0.6575, 0.2232, 0.6575, 0.2232, 0.6575, 0.2232, 0.6575, 0.2232, 0.6575, 0.2232, 0.6575, 0.2232, 0.6575, 0.2232, 0.6575, 0.2232, 0.6575, 0.2232, 0.6575, 0.2232, 0.6575, 0.2232, 0.6575, 0.2232, 0.6575, 0.2232, 0.6575, 0.2232, 0.6575, 0.2232, 0.6575, 0.2232, 0.6575, 0.2232, 0.6575, 0.2232, 0.6575, 0.2232, 0.6575, 0.2232, 0.6575, 0.2232, 0.6575, 0.2232, 0.6575, 0.2232, 0.6575, 0.2232, 0.6575, 0.2232, 0.6575, 0.2232, 0.6575, 0.2232, 0.6575, 0.2232, 0.6575, 0.2232, 0.6575, 0.2872, 0.4385, 0.2868, 0.4453, 0.2853, 0.4453, 0.2857, 0.4372, 0.2857, 0.4372, 0.2853, 0.4453, 0.2839, 0.4453, 0.2843, 0.437, 0.2868, 0.4453, 0.2872, 0.4521, 0.2857, 0.4534, 0.2853, 0.4453, 0.2853, 0.4453, 0.2857, 0.4534, 0.2843, 0.4537, 0.2839, 0.4453, 0.2232, 0.6575, 0.2232, 0.6575, 0.2232, 0.6575, 0.2232, 0.6575, 0.2232, 0.6575, 0.2232, 0.6575, 0.2232, 0.6575, 0.2232, 0.6575, 0.2232, 0.6575, 0.2232, 0.6575, 0.2232, 0.6575, 0.2232, 0.6575, 0.2232, 0.6575, 0.2232, 0.6575, 0.2232, 0.6575, 0.2232, 0.6575, 0.2232, 0.6575, 0.2232, 0.6575, 0.2232, 0.6575, 0.2232, 0.6575, 0.2232, 0.6575, 0.2232, 0.6575, 0.2232, 0.6575, 0.2232, 0.6575, 0.3477, 0.2468, 0.3477, 0.2468, 0.3477, 0.2468, 0.3477, 0.2468, 0.3477, 0.2468, 0.3477, 0.2468, 0.3477, 0.2468, 0.3477, 0.2468, 0.3477, 0.2468, 0.3477, 0.2468, 0.3477, 0.2468, 0.3477, 0.2468, 0.3477, 0.2468, 0.3477, 0.2468, 0.3477, 0.2468, 0.3477, 0.2468, 0.3477, 0.2468, 0.3477, 0.2468, 0.3477, 0.2468, 0.3477, 0.2468, 0.3477, 0.2468, 0.3477, 0.2468, 0.3477, 0.2468, 0.3477, 0.2468, 0.3477, 0.2468, 0.3477, 0.2468, 0.3477, 0.2468, 0.3477, 0.2468, 0.1158, 0.113, 0.1158, 0.113, 0.1158, 0.113, 0.1158, 0.113, 0.1158, 0.113, 0.1158, 0.113, 0.1158, 0.113, 0.1158, 0.113, 0.1158, 0.113, 0.1158, 0.113, 0.1158, 0.113, 0.1158, 0.113, 0.1158, 0.113, 0.1158, 0.113, 0.1158, 0.113, 0.1158, 0.113, 0.1158, 0.113, 0.1158, 0.113, 0.1158, 0.113, 0.1158, 0.113, 0.1158, 0.113, 0.1158, 0.113, 0.1158, 0.113, 0.1158, 0.113, 0.1158, 0.113, 0.1158, 0.113, 0.1158, 0.113, 0.1158, 0.113])
me_cube_006.materials.append(mat_material)
me_cube_006.use_remesh_preserve_volume = False
me_cube_006.use_remesh_preserve_attributes = False
me_cube_006.use_mirror_vertex_groups = False
me_cube_006.update()
arm_armature_000 = bpy.data.armatures.new('Armature.000')  # bones are not reproduced

# ---- objects
ob_armature_mestre_000 = bpy.data.objects.new('Armature_Mestre.000', arm_armature_000)
ob_cube_000 = bpy.data.objects.new('Cube.000', me_cube_006)

# ---- transforms, parenting, visibility, modifiers, constraints
ob_armature_mestre_000.location = (-0.0282, 0.07099, 1.753)
ob_armature_mestre_000.scale = (0.5354, 0.5354, 0.5354)
ob_armature_mestre_000.show_in_front = True
ob_armature_mestre_000.lineart.crease_threshold = 0.0
ob_cube_000.parent = ob_armature_mestre_000
ob_cube_000.matrix_parent_inverse = Matrix(((1.607, 0.0, 0.0, 5.0), (-4.657e-10, 1.607, 0.0, -0.01991), (0.0, 0.0, 1.607, -3.175), (0.0, 0.0, 0.0, 1.0)))
ob_cube_000.location = (-3.112, 0.0, 1.972)
ob_cube_000.scale = (0.491, 0.491, 0.491)
ob_cube_000.lineart.crease_threshold = 0.0
_vg = ob_cube_000.vertex_groups.new(name='Espinha1')
_vg = ob_cube_000.vertex_groups.new(name='Espinha2')
for _i, _w in zip([101, 103, 105, 106, 109, 112, 172, 173, 174, 175, 176, 177, 189, 244, 246, 248, 250, 252, 253, 254, 258, 262, 322, 323, 324, 325, 326, 327, 328, 329, 330, 331, 343, 395, 396, 398, 399, 401, 402, 403, 404, 406, 407, 409, 410, 412, 413, 414, 415], [0.06558, 0.05491, 0.00456, 0.0238, 0.03521, 0.06549, 0.8196, 0.8109, 0.8377, 0.06635, 0.0613, 0.05903, 0.003618, 0.06573, 0.05502, 0.08854, 0.09822, 0.004537, 0.02377, 0.05567, 0.03561, 0.06543, 0.8202, 0.8113, 0.8382, 0.9241, 0.8541, 0.06645, 0.06138, 0.07348, 0.08006, 0.05914, 0.003588, 0.08198, 0.07178, 0.03972, 0.002269, 0.8811, 0.8327, 0.07326, 0.06743, 0.0819, 0.07172, 0.03974, 0.00228, 0.8809, 0.8325, 0.07321, 0.06739]): _vg.add([_i], _w, 'REPLACE')
_vg = ob_cube_000.vertex_groups.new(name='Espinha3')
_vg = ob_cube_000.vertex_groups.new(name='Torax')
for _i, _w in zip([79, 92, 93, 94, 102, 104, 105, 106, 112, 184, 188, 189, 245, 247, 249, 251, 252, 253, 254, 255, 262, 326, 338, 342, 343, 394, 397, 398, 399, 402, 405, 408, 409, 410, 413], [0.009041, 0.07511, 0.2342, 0.08299, 0.02037, 0.001429, 0.1137, 0.1276, 0.05194, 0.03938, 0.03324, 0.0007092, 0.02037, 0.001484, 0.2436, 0.1671, 0.1137, 0.1275, 0.6837, 0.8124, 0.05185, 0.01185, 0.03934, 0.03327, 0.0006671, 0.1226, 0.09374, 0.4056, 0.4631, 0.005927, 0.1225, 0.09374, 0.4057, 0.4631, 0.005927]): _vg.add([_i], _w, 'REPLACE')
_vg = ob_cube_000.vertex_groups.new(name='Pescoco')
for _i, _w in zip([48, 69, 70, 75, 76, 77, 78, 79, 80, 81, 82, 90, 92, 93, 94, 95, 96, 102, 104, 245, 247, 249, 251, 254, 255, 260, 394, 397, 398, 399, 400, 405, 408, 409, 410, 411], [0.05715, 0.1309, 0.05146, 0.03682, 0.5978, 0.1144, 0.01365, 0.009221, 0.04163, 0.01786, 0.09203, 0.05424, 0.02681, 0.09957, 0.3273, 0.08803, 0.007595, 0.05165, 0.04269, 0.05166, 0.04277, 0.4635, 0.4075, 0.01279, 0.003881, 0.9994, 0.2531, 0.2296, 0.006393, 0.00194, 0.4997, 0.2531, 0.2296, 0.006393, 0.00194, 0.4997]): _vg.add([_i], _w, 'REPLACE')
_vg = ob_cube_000.vertex_groups.new(name='Cabeca')
for _i, _w in zip([0, 1, 2, 3, 4, 5, 6, 7, 8, 9, 10, 11, 12, 13, 14, 15, 16, 17, 18, 19, 20, 21, 22, 23, 24, 25, 26, 27, 28, 29, 30, 31, 32, 33, 34, 35, 36, 37, 38, 39, 40, 41, 42, 43, 44, 45, 46, 47, 48, 49, 50, 51, 52, 53, 54, 55, 56, 57, 58, 59, 60, 61, 62, 63, 64, 65, 66, 67, 68, 69, 70, 71, 72, 73, 74, 75, 76, 77, 78, 79, 80, 81, 82, 83, 84, 85, 86, 87, 88, 89, 90, 91, 92, 93, 94, 95, 96, 440, 441, 442, 443, 444, 445, 446, 447, 448, 449, 450, 451, 452, 453, 454, 455, 456, 457, 458, 459, 460, 461, 462, 463, 464, 465, 466, 467, 468, 469, 470, 471, 472, 473, 474, 475, 476, 477, 478, 479, 480, 481, 482, 483, 484, 485, 486, 487, 488, 489, 490, 491, 492, 493, 494, 495, 496, 497, 498, 499, 500, 501, 502, 503, 504, 505, 506, 507, 508, 509, 510, 511, 512, 513, 514, 515, 516, 517, 518, 519, 520, 521, 522, 523, 524, 525, 526, 527, 528, 529, 530, 531, 532, 533, 534, 535, 536, 537, 538, 539, 540, 541, 542, 543, 544, 545, 546, 547, 548, 549, 550, 551, 552, 553, 554, 555, 556, 557, 558, 559, 560, 561, 562, 563, 564, 565, 566, 567, 568, 569, 570, 571, 572, 573, 574, 575, 576, 577, 578, 579, 580, 581, 582, 583, 584, 585, 586, 587, 588, 589, 590, 591, 592, 593, 594, 595, 596, 597, 598, 599, 600, 601, 602, 603, 604, 605, 606, 607, 608, 609, 610, 611, 612, 613, 614], [1.0, 1.0, 1.0, 1.0, 0.9836, 1.0, 1.0, 1.0, 1.0, 1.0, 1.0, 1.0, 1.0, 1.0, 1.0, 1.0, 1.0, 1.0, 1.0, 1.0, 1.0, 1.0, 0.9993, 1.0, 1.0, 1.0, 1.0, 1.0, 0.9992, 1.0, 1.0, 0.9702, 1.0, 0.9893, 1.0, 0.9984, 1.0, 1.0, 1.0, 1.0, 1.0, 1.0, 1.0, 1.0, 1.0, 1.0, 1.0, 1.0, 0.9306, 0.9845, 0.958, 0.9899, 0.9631, 0.9937, 0.9616, 0.996, 0.9639, 0.9964, 0.9696, 0.9956, 0.9683, 1.0, 0.9792, 0.9958, 0.9999, 0.9898, 0.9908, 1.0, 1.0, 0.8461, 0.9122, 0.9228, 0.9218, 0.9264, 0.9369, 0.9302, 0.3319, 0.7908, 0.8492, 0.8443, 0.8503, 0.8678, 0.8384, 0.9931, 0.9958, 0.9966, 0.9962, 0.9941, 0.9903, 0.9865, 0.06238, 0.07478, 0.1616, 0.1646, 0.184, 0.1405, 0.0877, 0.9865, 0.9931, 0.9958, 0.9966, 0.9962, 0.9941, 0.9903, 0.9865, 0.9931, 0.9958, 0.9966, 0.9962, 0.9941, 0.9903, 0.9865, 0.9931, 0.9958, 0.9966, 0.9962, 0.9941, 0.9903, 0.9901, 0.9939, 0.9855, 0.9961, 0.9965, 0.9957, 0.9965, 0.9937, 0.996, 0.9999, 0.9898, 0.9999, 0.9937, 0.996, 0.9999, 0.9898, 0.9999, 0.9937, 0.996, 0.9999, 0.9898, 0.9999, 0.9937, 0.996, 0.9999, 0.9898, 0.9999, 0.9937, 0.996, 0.9999, 0.9898, 0.9999, 0.9937, 0.996, 0.9999, 0.9898, 0.9999, 0.9937, 0.996, 0.9999, 0.9898, 0.9999, 0.9937, 0.996, 0.9999, 0.9898, 0.9999, 0.9937, 0.996, 0.9999, 0.9898, 0.9999, 0.9937, 0.996, 0.9999, 0.9898, 0.9999, 0.9937, 0.996, 0.9999, 0.9898, 0.9999, 0.9937, 0.996, 0.9999, 0.9898, 0.9999, 0.9937, 0.996, 0.9999, 0.9898, 0.9999, 0.9937, 0.996, 0.9999, 0.9898, 0.9999, 0.9937, 0.996, 0.9999, 0.9898, 0.9999, 0.9937, 0.996, 0.9999, 0.9898, 0.9999, 0.9937, 0.996, 0.9999, 0.9898, 0.9999, 0.9937, 0.996, 0.9999, 0.9898, 0.9999, 0.9937, 0.996, 0.9999, 0.9898, 0.9999, 0.9937, 0.996, 0.9999, 0.9898, 0.9999, 1.0, 0.9845, 1.0, 0.9845, 0.9899, 1.0, 0.9899, 0.9899, 0.9893, 0.9845, 0.9845, 0.9846, 1.0, 1.0, 0.9982, 0.9845, 0.9845, 0.9845, 0.9899, 0.9899, 0.9899, 1.0, 1.0, 1.0, 1.0, 1.0, 0.9989, 0.9899, 0.9899, 0.9895, 0.9845, 0.9845, 0.9848, 0.9962, 0.9966, 0.9958, 0.9931, 0.9865, 0.9903, 0.9941, 0.9902, 0.9961, 0.9958, 0.994, 0.986, 0.9966, 0.9948]): _vg.add([_i], _w, 'REPLACE')
_vg = ob_cube_000.vertex_groups.new(name='L_Ombro')
for _i, _w in zip([70, 71, 76, 77, 78, 79, 90, 91, 92, 93, 94, 95, 96, 102, 104, 105, 106, 110, 112, 172, 173, 174, 184, 185, 186, 187, 188, 189, 190, 191, 192, 193, 194, 195, 196, 197, 198, 199, 200, 201, 245, 249, 251, 254, 255, 394, 397, 398, 399, 405, 408, 409, 410, 411, 412, 413], [0.007858, 0.02199, 0.04978, 0.08173, 0.08265, 0.03925, 0.6874, 0.8499, 3.745e-06, 0.1535, 0.07775, 0.04123, 0.1413, 0.7385, 0.9708, 0.7783, 0.7326, 0.9972, 0.7932, 0.0461, 0.02396, 0.03154, 0.7533, 1.0, 0.9974, 0.9367, 0.8057, 0.7702, 0.0, 0.0, 3.136e-18, 1.386e-09, 7.2e-12, 4.536e-19, 4.386e-23, 0.0, 2.03e-08, 6.109e-10, 2.512e-12, 2.281e-23, 0.002732, 0.1103, 0.2051, 0.1045, 0.06275, 0.05517, 0.1039, 0.05224, 0.03137, 0.5406, 0.4718, 0.4186, 0.4205, 0.4986, 0.01577, 0.01198]): _vg.add([_i], _w, 'REPLACE')
_vg = ob_cube_000.vertex_groups.new(name='L_Antebraco')
for _i, _w in zip([102, 104, 105, 106, 110, 112, 184, 185, 186, 187, 188, 189, 190, 191, 192, 193, 194, 195, 196, 197, 198, 199, 200, 201, 202, 203, 204, 205, 206, 207, 209, 210, 211, 212, 249, 394, 405, 408, 409, 410, 411, 423, 424, 425, 426, 434, 435, 438, 439], [2.343e-05, 0.0001337, 0.008093, 0.04771, 6.565e-08, 1.157e-15, 0.0001489, 0.001586, 0.001533, 4.395e-15, 0.01037, 0.003245, 0.6629, 0.9383, 0.7133, 0.7732, 0.8898, 0.6926, 0.6905, 0.9309, 0.7405, 0.7982, 0.8919, 0.7217, 1.0, 0.08401, 0.08156, 1.0, 0.5138, 0.01757, 0.0419, 0.01411, 0.01694, 0.1209, 0.01429, 0.007147, 0.007214, 1.172e-05, 0.02386, 0.004047, 3.282e-08, 0.02095, 0.007053, 0.008471, 0.06044, 0.01271, 0.09065, 0.03143, 0.01058]): _vg.add([_i], _w, 'REPLACE')
_vg = ob_cube_000.vertex_groups.new(name='L_Braco')
for _i, _w in zip([178, 179, 180, 181, 182, 190, 191, 192, 193, 194, 195, 196, 197, 198, 199, 200, 201, 202, 203, 204, 205, 206, 207, 208, 209, 210, 211, 212, 213, 220, 221, 222, 223, 224, 225, 226, 227, 228, 229, 230, 231, 232, 233, 235, 236, 238, 239, 422, 423, 424, 425, 426, 427, 434, 435, 436, 437, 438, 439], [0.836, 0.1788, 0.1522, 0.02562, 0.07256, 0.1163, 0.02147, 0.09638, 0.08379, 0.03095, 0.1072, 0.1224, 0.03797, 0.1015, 0.08836, 0.04414, 0.1117, 8.435e-05, 0.913, 0.9043, 0.03949, 0.4788, 0.9537, 0.9613, 0.9515, 0.9492, 0.9561, 0.8691, 0.9692, 0.1153, 0.0576, 0.2431, 0.1221, 0.02423, 0.09543, 0.1726, 0.1664, 0.2158, 0.2267, 0.1751, 0.1692, 0.1878, 0.1894, 0.06647, 0.001792, 0.01348, 0.1045, 0.5169, 0.8937, 0.4874, 0.5675, 0.5107, 0.4846, 0.7618, 0.6899, 0.7269, 0.7391, 0.9226, 0.7183]): _vg.add([_i], _w, 'REPLACE')
_vg = ob_cube_000.vertex_groups.new(name='L_Mao')
for _i, _w in zip([178, 179, 180, 181, 182, 183, 214, 215, 216, 217, 218, 219, 220, 221, 222, 223, 224, 225, 226, 227, 228, 229, 230, 231, 232, 233, 234, 235, 236, 237, 238, 239, 422, 423, 424, 425, 426, 427, 434, 435, 436, 437, 438, 439], [0.1635, 0.8208, 0.8468, 0.9617, 0.9272, 0.9875, 0.9984, 0.9895, 0.9903, 0.9854, 0.9866, 0.9964, 0.8846, 0.9421, 0.7568, 0.8777, 0.9627, 0.9045, 0.8272, 0.8334, 0.7841, 0.7732, 0.8248, 0.8307, 0.8121, 0.8104, 0.9899, 0.9335, 0.974, 0.984, 0.9682, 0.8954, 0.4636, 0.08173, 0.4808, 0.4104, 0.4234, 0.4938, 0.2052, 0.2117, 0.2469, 0.2318, 0.04086, 0.2404]): _vg.add([_i], _w, 'REPLACE')
_vg = ob_cube_000.vertex_groups.new(name='R_Ombro')
for _i, _w in zip([72, 73, 74, 79, 80, 81, 82, 90, 91, 92, 93, 94, 95, 96, 245, 247, 249, 251, 252, 253, 254, 255, 259, 260, 262, 322, 323, 324, 338, 339, 340, 341, 342, 343, 344, 345, 346, 347, 348, 349, 350, 351, 352, 353, 354, 355, 394, 397, 398, 399, 400, 401, 402, 405, 408, 409, 410], [0.0004485, 0.01302, 0.01747, 0.05195, 0.06602, 0.08137, 0.05257, 0.1927, 0.04055, 0.1071, 0.3097, 0.0008333, 0.06787, 0.205, 0.8262, 1.0, 0.1097, 0.173, 0.7756, 0.7068, 0.09903, 0.06256, 1.0, 0.0, 0.7838, 0.0449, 0.02182, 0.0307, 0.7, 0.8831, 1.0, 1.0, 0.7275, 0.756, 2.871e-05, 0.0, 3.518e-16, 2.097e-10, 5.598e-14, 8.742e-13, 5.966e-06, 0.0, 2.727e-19, 2.289e-11, 4.499e-23, 6.699e-14, 0.5549, 0.4996, 0.4029, 0.4191, 0.5, 0.01535, 0.01091, 0.05487, 0.08651, 0.04952, 0.03128]): _vg.add([_i], _w, 'REPLACE')
_vg = ob_cube_000.vertex_groups.new(name='R_Antebraco')
for _i, _w in zip([94, 95, 96, 245, 247, 249, 251, 252, 253, 259, 260, 262, 338, 339, 340, 341, 342, 343, 344, 345, 346, 347, 348, 349, 350, 351, 352, 353, 354, 355, 356, 357, 358, 359, 360, 361, 362, 363, 365, 366, 394, 397, 398, 399, 405, 408, 417, 419, 420, 428, 429, 432], [0.0, 0.0, 0.0, 4.648e-10, 1.732e-08, 0.00692, 0.00743, 0.05692, 0.07578, 0.0, 0.0, 4.586e-11, 5.214e-09, 7.428e-15, 5.306e-06, 1.562e-19, 7.374e-15, 1.808e-07, 0.6846, 0.9175, 0.7047, 0.8382, 0.8396, 0.6972, 0.71, 0.9187, 0.7316, 0.8444, 0.8512, 0.7256, 0.8618, 0.06568, 0.06531, 1.0, 0.3483, 0.01328, 0.0, 0.01941, 0.00193, 0.08274, 0.00346, 0.003715, 0.03789, 0.02846, 0.00346, 0.003715, 0.009703, 0.0009648, 0.04137, 0.001447, 0.06205, 0.01456]): _vg.add([_i], _w, 'REPLACE')
_vg = ob_cube_000.vertex_groups.new(name='R_Braco')
for _i, _w in zip([332, 333, 334, 335, 336, 344, 345, 346, 347, 348, 349, 350, 351, 352, 353, 354, 355, 356, 357, 358, 359, 360, 361, 362, 363, 364, 365, 366, 367, 374, 375, 376, 377, 378, 379, 380, 381, 382, 383, 384, 385, 386, 387, 389, 390, 392, 393, 416, 417, 418, 419, 420, 421, 428, 429, 430, 431, 432, 433], [0.836, 0.1788, 0.1525, 1.0, 0.07251, 0.1181, 0.0561, 0.1041, 0.08786, 0.06879, 0.11, 0.1242, 0.05791, 0.1094, 0.09245, 0.07219, 0.1144, 0.1185, 0.9318, 0.9208, 0.003669, 0.6464, 0.9562, 0.963, 0.9631, 0.9568, 0.9603, 0.9077, 0.971, 0.1155, 0.05768, 0.2425, 0.122, 0.02424, 0.09512, 0.1724, 0.1662, 0.2155, 0.2263, 0.1748, 0.1689, 0.1875, 0.1891, 0.0663, 0.001695, 0.01337, 0.104, 0.5178, 0.8995, 0.9784, 0.5696, 0.5301, 0.4855, 0.7649, 0.7189, 0.7283, 0.7404, 0.9313, 0.9676]): _vg.add([_i], _w, 'REPLACE')
_vg = ob_cube_000.vertex_groups.new(name='R_Mao')
for _i, _w in zip([332, 333, 334, 335, 336, 337, 368, 369, 370, 371, 372, 373, 374, 375, 376, 377, 378, 379, 380, 381, 382, 383, 384, 385, 386, 387, 388, 389, 390, 391, 392, 393, 416, 417, 418, 419, 420, 421, 428, 429, 430, 431, 432, 433], [0.1636, 0.8209, 0.8469, 0.9617, 0.9272, 0.9876, 0.9984, 0.9895, 0.9903, 0.9854, 0.9866, 0.9964, 0.8844, 0.9421, 0.7574, 0.8779, 0.9628, 0.9048, 0.8274, 0.8337, 0.7844, 0.7735, 0.8251, 0.831, 0.8124, 0.8107, 0.9899, 0.9337, 0.9741, 0.9841, 0.9683, 0.8959, 0.4636, 0.0818, 0.4809, 0.4104, 0.4234, 0.4938, 0.2052, 0.2117, 0.2469, 0.2318, 0.0409, 0.2404]): _vg.add([_i], _w, 'REPLACE')
_vg = ob_cube_000.vertex_groups.new(name='L_Nadega')
for _i, _w in zip([101, 103, 109, 113, 114, 115, 116, 117, 118, 172, 173, 174, 175, 176, 177, 248, 250, 327, 328, 329, 330, 331, 395, 396, 403, 404, 406, 407, 412, 413, 414, 415], [0.4207, 0.4295, 0.4636, 0.959, 0.8511, 0.5468, 0.9599, 0.9509, 0.9395, 0.05309, 0.04805, 0.04104, 3.156e-06, 0.01014, 1.007e-05, 0.05575, 0.06052, 0.05525, 0.05208, 0.003455, 2.667e-20, 0.03463, 0.03026, 0.02788, 0.09157, 0.02777, 0.2406, 0.2426, 0.02052, 0.02403, 0.06395, 0.004973]): _vg.add([_i], _w, 'REPLACE')
_vg = ob_cube_000.vertex_groups.new(name='L_Coxa')
for _i, _w in zip([101, 103, 109, 111, 113, 114, 115, 116, 117, 118, 155, 156, 157, 158, 159, 160, 161, 162, 163, 164, 165, 166, 167, 168, 169, 170, 171, 172, 173, 174, 175, 176, 177, 248, 250, 327, 328, 329, 330, 331, 395, 396, 403, 404, 406, 407, 412, 413, 414, 415], [0.4207, 0.4295, 0.4636, 0.8963, 0.9804, 0.9996, 0.9304, 0.9104, 0.9305, 0.05841, 0.8349, 0.8417, 0.8847, 0.8329, 0.8424, 0.4513, 0.8853, 0.439, 0.874, 0.5891, 0.5913, 0.03386, 0.08662, 0.02699, 0.0327, 0.04207, 0.07857, 0.05309, 0.04805, 0.04104, 1.0, 1.0, 1.0, 0.1979, 0.1962, 0.0001769, 0.0, 0.1979, 0.1979, 8.601e-17, 0.0298, 0.02788, 0.0, 9.805e-12, 0.2406, 0.2426, 0.02052, 0.02403, 0.8646, 0.9344]): _vg.add([_i], _w, 'REPLACE')
_vg = ob_cube_000.vertex_groups.new(name='L_Panturrilha')
for _i, _w in zip([111, 149, 150, 151, 152, 153, 154, 155, 156, 157, 158, 159, 160, 161, 162, 163, 164, 165, 166, 167, 168, 169, 170, 171], [0.0851, 0.3737, 1.0, 1.0, 0.7682, 1.0, 0.3743, 0.1454, 0.1347, 0.09417, 0.1551, 0.1456, 0.5345, 0.09676, 0.546, 0.1055, 0.401, 0.3987, 0.9329, 0.8903, 0.946, 0.9419, 0.9271, 0.9009]): _vg.add([_i], _w, 'REPLACE')
_vg = ob_cube_000.vertex_groups.new(name='L_Calcanhar')
for _i, _w in zip([97, 98, 99, 100, 107, 108, 119, 120, 121, 122, 123, 124, 125, 126, 127, 128, 130, 131, 132, 141, 142, 147, 148, 149, 150, 151, 152, 153, 154], [0.9099, 0.5676, 0.9165, 0.5548, 0.8764, 0.8763, 0.1647, 0.05985, 0.4817, 0.4858, 0.03448, 0.1139, 0.2459, 0.3134, 0.3088, 0.2291, 0.03386, 0.02658, 0.007008, 0.09343, 0.1004, 0.06993, 0.07645, 0.8654, 0.9612, 0.9672, 0.9586, 0.968, 0.8684]): _vg.add([_i], _w, 'REPLACE')
_vg = ob_cube_000.vertex_groups.new(name='L_Sola')
for _i, _w in zip([97, 98, 99, 100, 107, 108, 119, 120, 121, 122, 123, 124, 125, 126, 127, 128, 129, 130, 131, 132, 133, 134, 135, 136, 138, 140, 141, 142, 143, 144, 145, 146, 147, 148, 149, 154], [0.0807, 0.3607, 0.07615, 0.3902, 0.1085, 0.1136, 0.8142, 0.801, 0.5158, 0.51, 0.8609, 0.8742, 0.5886, 0.5624, 0.6036, 0.6751, 0.8149, 0.7809, 0.776, 0.8489, 0.1087, 0.08293, 0.09168, 0.1023, 0.02921, 0.007981, 0.6773, 0.5494, 0.1895, 0.1716, 0.213, 0.217, 0.6433, 0.3506, 0.1003, 0.09581]): _vg.add([_i], _w, 'REPLACE')
_vg = ob_cube_000.vertex_groups.new(name='L_Dedos_Pe')
for _i, _w in zip([98, 100, 120, 123, 125, 126, 127, 128, 129, 130, 131, 132, 133, 134, 135, 136, 137, 138, 139, 140, 141, 142, 143, 144, 145, 146, 147, 148], [0.05782, 0.03344, 0.1387, 0.09661, 0.161, 0.1171, 0.08033, 0.09224, 0.161, 0.1766, 0.1852, 0.1223, 0.8703, 0.9026, 0.8952, 0.8859, 0.9881, 0.9575, 0.9805, 0.9688, 0.2273, 0.3481, 0.7994, 0.82, 0.7734, 0.7668, 0.2854, 0.5715]): _vg.add([_i], _w, 'REPLACE')
_vg = ob_cube_000.vertex_groups.new(name='R_Nadega')
for _i, _w in zip([101, 103, 175, 176, 177, 244, 246, 248, 250, 258, 263, 264, 265, 266, 267, 268, 322, 323, 324, 325, 326, 327, 328, 329, 330, 331, 395, 396, 401, 402, 403, 404, 406, 407, 412, 413, 414, 415], [0.07811, 0.07421, 0.02713, 1.015e-16, 3.085e-08, 0.4892, 0.4951, 0.7412, 0.7138, 0.4829, 0.9589, 0.8508, 0.5465, 0.96, 0.9506, 0.9398, 0.06155, 0.06718, 0.0578, 0.01367, 0.06092, 0.01693, 8.01e-11, 6.985e-22, 0.03503, 2.956e-11, 0.6015, 0.6181, 0.03574, 0.06405, 0.02598, 4.005e-11, 0.396, 0.4077, 0.006833, 0.03046, 0.03108, 5.075e-17]): _vg.add([_i], _w, 'REPLACE')
_vg = ob_cube_000.vertex_groups.new(name='R_Coxa')
for _i, _w in zip([175, 176, 177, 244, 246, 248, 250, 258, 261, 263, 264, 265, 266, 267, 268, 305, 306, 307, 308, 309, 310, 311, 312, 313, 314, 315, 316, 317, 318, 319, 320, 321, 322, 323, 324, 327, 328, 329, 330, 331, 395, 396, 401, 402, 403, 404, 406, 407, 414, 415], [1.111e-11, 2.068e-08, 3.862e-11, 0.4206, 0.4294, 0.1979, 0.1979, 0.4635, 0.896, 0.02569, 0.1434, 0.4476, 0.02444, 0.04105, 0.05811, 0.8351, 0.8416, 0.885, 0.8324, 0.8429, 0.451, 0.885, 0.4394, 0.8743, 0.5901, 0.5903, 0.03409, 0.08641, 0.02768, 0.03197, 0.04173, 0.07874, 0.05291, 0.0478, 0.04075, 1.0, 0.9535, 0.1979, 0.1979, 1.0, 0.2405, 0.2425, 0.02038, 0.0239, 0.9353, 0.9916, 0.03025, 0.02787, 9.339e-11, 1.356e-15]): _vg.add([_i], _w, 'REPLACE')
_vg = ob_cube_000.vertex_groups.new(name='R_Panturrilha')
for _i, _w in zip([261, 305, 306, 307, 308, 309, 310, 311, 312, 313, 314, 315, 316, 317, 318, 319, 320, 321], [0.0853, 0.1452, 0.1349, 0.09394, 0.1555, 0.1452, 0.5349, 0.09695, 0.5456, 0.1053, 0.4, 0.3998, 0.9328, 0.8906, 0.9456, 0.9424, 0.9274, 0.9006]): _vg.add([_i], _w, 'REPLACE')
_vg = ob_cube_000.vertex_groups.new(name='R_Calcanhar')
for _i, _w in zip([240, 241, 242, 243, 256, 257, 269, 270, 271, 272, 273, 274, 275, 276, 277, 278, 280, 281, 282, 291, 292, 297, 298, 299, 300, 301, 302, 303, 304], [0.9101, 0.5677, 0.9163, 0.5548, 0.877, 0.8756, 0.1639, 0.05945, 0.4817, 0.4857, 0.03519, 0.1146, 0.2458, 0.3133, 0.3089, 0.2292, 0.03324, 0.02597, 0.007533, 0.0935, 0.1003, 0.07001, 0.07631, 0.8654, 0.9614, 0.9668, 0.959, 0.9678, 0.8687]): _vg.add([_i], _w, 'REPLACE')
_vg = ob_cube_000.vertex_groups.new(name='R_Sola')
for _i, _w in zip([240, 241, 242, 243, 256, 257, 269, 270, 271, 272, 273, 274, 275, 276, 277, 278, 279, 280, 281, 282, 283, 284, 285, 286, 288, 290, 291, 292, 293, 294, 295, 296, 297, 298, 299, 304], [0.08055, 0.3607, 0.07626, 0.3901, 0.108, 0.1142, 0.8152, 0.8019, 0.5158, 0.5101, 0.8598, 0.8733, 0.5889, 0.5626, 0.6034, 0.6749, 0.8138, 0.7819, 0.7769, 0.8479, 0.1083, 0.08271, 0.09158, 0.1023, 0.02858, 0.008429, 0.6771, 0.5495, 0.1908, 0.1729, 0.2124, 0.2163, 0.6432, 0.3503, 0.1003, 0.09563]): _vg.add([_i], _w, 'REPLACE')
_vg = ob_cube_000.vertex_groups.new(name='R_Dedos_Pe')
for _i, _w in zip([241, 243, 270, 273, 275, 276, 277, 278, 279, 280, 281, 282, 283, 284, 285, 286, 287, 288, 289, 290, 291, 292, 293, 294, 295, 296, 297, 298], [0.05777, 0.03352, 0.1382, 0.09726, 0.1609, 0.117, 0.08042, 0.0924, 0.1618, 0.1759, 0.1847, 0.123, 0.8708, 0.9029, 0.8953, 0.8859, 0.9881, 0.9578, 0.9807, 0.9685, 0.2275, 0.3481, 0.7981, 0.8186, 0.7742, 0.7676, 0.2855, 0.572]): _vg.add([_i], _w, 'REPLACE')
_vg = ob_cube_000.vertex_groups.new(name='Espinha2.001')
_m = ob_cube_000.modifiers.new('Armature', 'ARMATURE')
_m.object = ob_armature_mestre_000

# ---- collection membership
col_collection_1.objects.link(ob_armature_mestre_000)
col_collection_1.objects.link(ob_cube_000)

# ---- scene / render settings (as saved in the file)
scene.frame_start = 1; scene.frame_end = 245; scene.frame_set(2)
scene.render.engine = 'BLENDER_EEVEE_NEXT'
scene.render.dither_intensity = 0.0
scene.render.use_bake_clear = False
scene.render.bake_margin = 4
scene.cycles.use_denoising = False
scene.cycles.samples = 128
scene.cycles.sampling_pattern = 'TABULATED_SOBOL'
scene.cycles.light_sampling_threshold = 0.0
scene.cycles.use_adaptive_sampling = False
scene.cycles.use_light_tree = False
scene.cycles.blur_glossy = 0.0
scene.cycles.sample_clamp_indirect = 0.0
scene.view_settings.view_transform = 'Standard'
bpy.context.view_layer.update()

# ---- added for rendering (the .blend has no active camera and no usable light): camera, sun
cam_auto = bpy.data.cameras.new('AutoCamera')
cam_auto.lens = 50.0
cam_auto.sensor_width = 36.0
cam_auto.clip_end = 1000.0
ob_auto_camera = bpy.data.objects.new('AutoCamera', cam_auto)
scene.collection.objects.link(ob_auto_camera)
ob_auto_camera.location = (2.95654, -3.51736, 3.91198)
ob_auto_camera.rotation_euler = (1.09748, -7.21219e-08, 0.694738)
scene.camera = ob_auto_camera
light_auto_sun = bpy.data.lights.new('AutoSun', 'SUN')
light_auto_sun.energy = 3.0
light_auto_sun.angle = 0.0523599
ob_auto_sun = bpy.data.objects.new('AutoSun', light_auto_sun)
scene.collection.objects.link(ob_auto_sun)
ob_auto_sun.rotation_euler = (0.872665, 0.174533, 0.523599)
bpy.context.view_layer.update()
